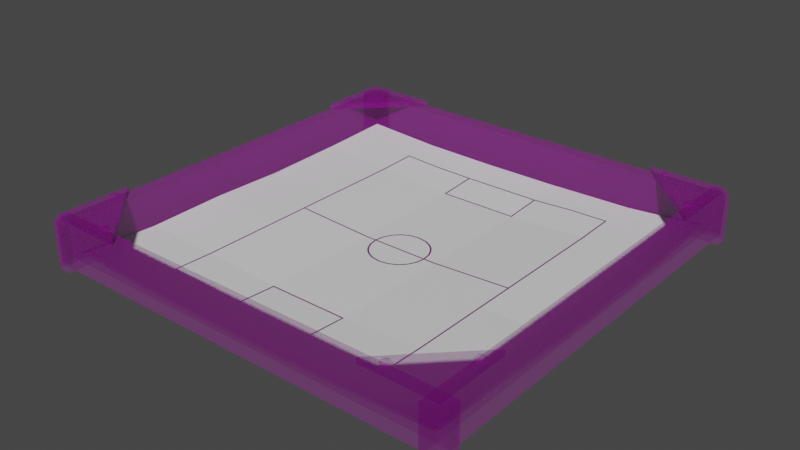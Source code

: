 # Source: Sandbox.blend  (saved by Blender 2.80.74; exported with 4.5.12 LTS)
import bpy
from mathutils import Matrix  # noqa: F401  (used for matrix-valued properties, if any)

bpy.ops.wm.read_factory_settings(use_empty=True)
scene = bpy.context.scene
scene.name = 'Scene'

# ---- collections
col_collection = bpy.data.collections.new('Collection'); scene.collection.children.link(col_collection)

# ---- images (referenced by path relative to the original .blend; pixels are not part of the script)
import os
ASSET_DIR = os.environ.get("B2B_ASSET_DIR", "")  # directory of the original .blend (textures are referenced by path, not embedded)
HERE = os.path.dirname(os.path.abspath(__file__))  # packed textures are extracted next to this script under _unpacked/

def load_image(name, relpath, width, height, colorspace="sRGB"):
    """Load a texture the original file referenced (path relative to the .blend, or extracted next to this script)."""
    p = next((c for c in (os.path.join(HERE, relpath), os.path.join(ASSET_DIR, relpath)) if relpath and os.path.exists(c)), "")
    if p:
        img = bpy.data.images.load(p, check_existing=True)
        img.name = name
    else:  # same state as the original file: an image datablock whose file is absent (Cycles renders it pink)
        img = bpy.data.images.new(name, width, height)
        img.source = "FILE"
        img.filepath = "//" + (relpath or name)
    img.colorspace_settings.name = colorspace
    return img
img_t_generic_colors_psd = load_image('T_Generic_colors.psd', 'T_Generic_colors.psd', 1024, 1024, 'sRGB')
img_map__15 = load_image('Map #15', 'T_Generic_colors.psd', 1024, 1024, 'sRGB')

# ---- materials (node trees are filled in below, after node groups)
mat_07___default = bpy.data.materials.new('07 - Default')
mat_07___default.use_transparent_shadow = False
mat_07___default.diffuse_color = (0.5882, 0.5882, 0.5882, 1.0)
mat_07___default.roughness = 0.8586
mat_07___default.specular_intensity = 0.0
mat_07___default.metallic = 1.0
mat_sand = bpy.data.materials.new('Sand')
mat_sand.use_transparent_shadow = False

# ---- node groups
ng_auto_smooth = bpy.data.node_groups.new('Auto Smooth', 'GeometryNodeTree')
_s = ng_auto_smooth.interface.new_socket(name='Geometry', in_out='OUTPUT', socket_type='NodeSocketGeometry')
_s = ng_auto_smooth.interface.new_socket(name='Geometry', in_out='INPUT', socket_type='NodeSocketGeometry')
_s = ng_auto_smooth.interface.new_socket(name='Angle', in_out='INPUT', socket_type='NodeSocketFloat')
_s.subtype = 'ANGLE'
_s.min_value = 0.0
_s.max_value = 3.142
ng_auto_smooth.is_modifier = True
_N = ng_auto_smooth.nodes; _L = ng_auto_smooth.links
n0 = _N.new('NodeGroupOutput'); n0.name = 'Group Output'; n0.location = (480, -100)
n1 = _N.new('NodeGroupInput'); n1.name = 'Group Input'; n1.location = (-420, -300)
n2 = _N.new('NodeGroupInput'); n2.name = 'Group Input.001'; n2.location = (-60, -100)
n3 = _N.new('GeometryNodeSetShadeSmooth'); n3.name = 'Set Shade Smooth'; n3.location = (120, -100)
n3.domain = 'EDGE'
n4 = _N.new('GeometryNodeSetShadeSmooth'); n4.name = 'Set Shade Smooth.001'; n4.location = (300, -100)
n5 = _N.new('GeometryNodeInputMeshEdgeAngle'); n5.name = 'Edge Angle'; n5.location = (-420, -220)
n6 = _N.new('GeometryNodeInputEdgeSmooth'); n6.name = 'Is Edge Smooth'; n6.location = (-60, -160)
n7 = _N.new('GeometryNodeInputShadeSmooth'); n7.name = 'Is Face Smooth'; n7.location = (-240, -340)
n8 = _N.new('FunctionNodeBooleanMath'); n8.name = 'Boolean Math'; n8.location = (-60, -220)
n9 = _N.new('FunctionNodeCompare'); n9.name = 'Compare'; n9.location = (-240, -180)
n9.operation = 'LESS_EQUAL'
_L.new(n5.outputs[0], n9.inputs[0])
_L.new(n4.outputs[0], n0.inputs[0])
_L.new(n1.outputs[1], n9.inputs[1])
_L.new(n9.outputs[0], n8.inputs[0])
_L.new(n7.outputs[0], n8.inputs[1])
_L.new(n2.outputs[0], n3.inputs[0])
_L.new(n6.outputs[0], n3.inputs[1])
_L.new(n3.outputs[0], n4.inputs[0])
_L.new(n8.outputs[0], n3.inputs[2])
n0.is_active_output = True

# ---- material node trees
mat_07___default.use_nodes = True; mat_07___default.node_tree.nodes.clear()
_N = mat_07___default.node_tree.nodes; _L = mat_07___default.node_tree.links
n0 = _N.new('ShaderNodeOutputMaterial'); n0.name = 'Material Output'; n0.location = (300, 300)
n1 = _N.new('ShaderNodeBsdfPrincipled'); n1.name = 'Principled BSDF'; n1.location = (10, 300)
n1.distribution = 'GGX'
n1.subsurface_method = 'BURLEY'
n1.inputs[1].default_value = 1.0
n1.inputs[2].default_value = 0.8586
n1.inputs[3].default_value = 1.45
n1.inputs[13].default_value = 0.0
n1.inputs[27].default_value = (0.0, 0.0, 0.0, 1.0)
n1.inputs[28].default_value = 1.0
n2 = _N.new('ShaderNodeNormalMap'); n2.name = 'Normal Map'; n2.location = (-300, -300)
n2.label = 'Normal/Map'
n2.inputs[0].default_value = 0.14
n3 = _N.new('ShaderNodeTexImage'); n3.name = 'Image Texture'; n3.location = (-300, 600)
n3.image = img_t_generic_colors_psd
n4 = _N.new('ShaderNodeTexImage'); n4.name = 'Image Texture.001'; n4.location = (-300, 0)
n4.image = img_map__15
_L.new(n1.outputs[0], n0.inputs[0])
_L.new(n2.outputs[0], n1.inputs[5])
_L.new(n4.outputs[0], n1.inputs[4])
_L.new(n3.outputs[0], n1.inputs[0])
n0.is_active_output = True
mat_sand.use_nodes = True; mat_sand.node_tree.nodes.clear()
_N = mat_sand.node_tree.nodes; _L = mat_sand.node_tree.links
n0 = _N.new('ShaderNodeOutputMaterial'); n0.name = 'Material Output'; n0.location = (300, 300)
n1 = _N.new('ShaderNodeBsdfPrincipled'); n1.name = 'Principled BSDF'; n1.location = (10, 300)
n1.distribution = 'GGX'
n1.subsurface_method = 'BURLEY'
n1.inputs[3].default_value = 1.45
n1.inputs[27].default_value = (0.0, 0.0, 0.0, 1.0)
n1.inputs[28].default_value = 1.0
_L.new(n1.outputs[0], n0.inputs[0])
n0.is_active_output = True

# ---- world
world_world = bpy.data.worlds.new('World'); scene.world = world_world
world_world.use_nodes = True; world_world.node_tree.nodes.clear()
_N = world_world.node_tree.nodes; _L = world_world.node_tree.links
n0 = _N.new('ShaderNodeOutputWorld'); n0.name = 'World Output'; n0.location = (300, 300)
n1 = _N.new('ShaderNodeBackground'); n1.name = 'Background'; n1.location = (10, 300)
n1.inputs[0].default_value = (0.05088, 0.05088, 0.05088, 1.0)
_L.new(n1.outputs[0], n0.inputs[0])
n0.is_active_output = True
world_world.color = (0.05088, 0.05088, 0.05088)
world_world.use_sun_shadow = False
world_world.sun_shadow_jitter_overblur = 0.0

# ---- meshes
me_box = bpy.data.meshes.new('Box')
me_box.from_pydata([(1.499, 1.654, 0.355), (1.499, -1.654, 0.355), (1.599, -1.654, 0.355), (1.599, 1.654, 0.355), (1.499, -1.654, -2.545e-06), (1.499, -1.654, 0.1775), (1.499, 1.654, 0.1775), (1.499, 1.654, -2.69e-06), (1.599, -1.654, -2.545e-06), (1.599, -1.654, 0.1775), (1.599, 1.654, -2.69e-06), (1.599, 1.654, 0.1775), (-1.654, -1.605, 0.355), (1.654, -1.605, 0.355), (1.654, -1.505, 0.355), (-1.654, -1.505, 0.355), (1.654, -1.605, -2.547e-06), (1.654, -1.605, 0.1775), (-1.654, -1.605, 0.1775), (-1.654, -1.605, -2.547e-06), (1.654, -1.505, -2.552e-06), (1.654, -1.505, 0.1775), (-1.654, -1.505, -2.552e-06), (-1.654, -1.505, 0.1775), (-1.601, 1.654, 0.355), (-1.601, -1.654, 0.355), (-1.501, -1.654, 0.355), (-1.501, 1.654, 0.355), (-1.601, -1.654, -2.545e-06), (-1.601, -1.654, 0.1775), (-1.601, 1.654, 0.1775), (-1.601, 1.654, -2.69e-06), (-1.501, -1.654, -2.545e-06), (-1.501, -1.654, 0.1775), (-1.501, 1.654, -2.69e-06), (-1.501, 1.654, 0.1775), (-1.654, 1.495, 0.355), (1.654, 1.495, 0.355), (1.654, 1.595, 0.355), (-1.654, 1.595, 0.355), (1.654, 1.495, -2.683e-06), (1.654, 1.495, 0.1775), (-1.654, 1.495, 0.1775), (-1.654, 1.495, -2.683e-06), (1.654, 1.595, -2.687e-06), (1.654, 1.595, 0.1775), (-1.654, 1.595, -2.687e-06), (-1.654, 1.595, 0.1775), (1.032, -1.603, 0.3511), (1.598, -1.036, 0.3511), (1.598, -1.603, 0.3511), (1.598, -1.603, 0.3939), (1.598, -1.036, 0.3939), (1.032, -1.603, 0.3939), (-1.6, -1.037, 0.3511), (-1.033, -1.604, 0.3511), (-1.6, -1.604, 0.3511), (-1.6, -1.604, 0.3939), (-1.033, -1.604, 0.3939), (-1.6, -1.037, 0.3939), (-1.033, 1.594, 0.3511), (-1.6, 1.027, 0.3511), (-1.6, 1.594, 0.3511), (-1.6, 1.594, 0.3939), (-1.6, 1.027, 0.3939), (-1.033, 1.594, 0.3939), (1.598, 1.027, 0.3511), (1.032, 1.594, 0.3511), (1.598, 1.594, 0.3511), (1.598, 1.594, 0.3939), (1.032, 1.594, 0.3939), (1.598, 1.027, 0.3939), (1.222, -1.519, 0.3932), (1.209, -1.527, 0.4094), (1.209, -1.553, 0.4094), (1.222, -1.56, 0.3932), (1.187, -1.499, 0.3932), (1.187, -1.514, 0.4094), (1.152, -1.519, 0.3932), (1.165, -1.527, 0.4094), (1.152, -1.56, 0.3932), (1.165, -1.553, 0.4094), (1.187, -1.581, 0.3932), (1.187, -1.565, 0.4094), (1.583, -1.177, 0.3932), (1.57, -1.184, 0.4094), (1.57, -1.21, 0.4094), (1.583, -1.217, 0.3932), (1.548, -1.156, 0.3932), (1.548, -1.171, 0.4094), (1.513, -1.177, 0.3932), (1.526, -1.184, 0.4094), (1.513, -1.217, 0.3932), (1.526, -1.21, 0.4094), (1.548, -1.238, 0.3932), (1.548, -1.223, 0.4094), (-1.162, -1.519, 0.3932), (-1.175, -1.527, 0.4094), (-1.175, -1.553, 0.4094), (-1.162, -1.56, 0.3932), (-1.197, -1.499, 0.3932), (-1.197, -1.514, 0.4094), (-1.233, -1.519, 0.3932), (-1.219, -1.527, 0.4094), (-1.233, -1.56, 0.3932), (-1.219, -1.553, 0.4094), (-1.197, -1.581, 0.3932), (-1.197, -1.565, 0.4094), (-1.503, -1.177, 0.3932), (-1.516, -1.184, 0.4094), (-1.516, -1.21, 0.4094), (-1.503, -1.217, 0.3932), (-1.538, -1.156, 0.3932), (-1.538, -1.171, 0.4094), (-1.573, -1.177, 0.3932), (-1.56, -1.184, 0.4094), (-1.573, -1.217, 0.3932), (-1.56, -1.21, 0.4094), (-1.538, -1.238, 0.3932), (-1.538, -1.223, 0.4094), (-1.162, 1.547, 0.3932), (-1.175, 1.54, 0.4094), (-1.175, 1.514, 0.4094), (-1.162, 1.507, 0.3932), (-1.197, 1.568, 0.3932), (-1.197, 1.553, 0.4094), (-1.233, 1.547, 0.3932), (-1.219, 1.54, 0.4094), (-1.233, 1.507, 0.3932), (-1.219, 1.514, 0.4094), (-1.197, 1.486, 0.3932), (-1.197, 1.501, 0.4094), (-1.503, 1.206, 0.3932), (-1.516, 1.198, 0.4094), (-1.516, 1.173, 0.4094), (-1.503, 1.165, 0.3932), (-1.538, 1.226, 0.3932), (-1.538, 1.211, 0.4094), (-1.573, 1.206, 0.3932), (-1.56, 1.198, 0.4094), (-1.573, 1.165, 0.3932), (-1.56, 1.173, 0.4094), (-1.538, 1.145, 0.3932), (-1.538, 1.16, 0.4094), (1.219, 1.547, 0.3932), (1.206, 1.54, 0.4094), (1.206, 1.514, 0.4094), (1.219, 1.507, 0.3932), (1.184, 1.568, 0.3932), (1.184, 1.553, 0.4094), (1.149, 1.547, 0.3932), (1.162, 1.54, 0.4094), (1.149, 1.507, 0.3932), (1.162, 1.514, 0.4094), (1.184, 1.486, 0.3932), (1.184, 1.501, 0.4094), (1.57, 1.206, 0.3932), (1.556, 1.198, 0.4094), (1.556, 1.173, 0.4094), (1.57, 1.165, 0.3932), (1.534, 1.226, 0.3932), (1.534, 1.211, 0.4094), (1.499, 1.206, 0.3932), (1.512, 1.198, 0.4094), (1.499, 1.165, 0.3932), (1.512, 1.173, 0.4094), (1.534, 1.145, 0.3932), (1.534, 1.16, 0.4094)], [], [(3, 0, 1), (1, 2, 3), (7, 4, 5), (5, 6, 7), (4, 8, 9), (9, 5, 4), (8, 10, 11), (11, 9, 8), (10, 7, 6), (6, 11, 10), (15, 12, 13), (13, 14, 15), (19, 16, 17), (17, 18, 19), (16, 20, 21), (21, 17, 16), (20, 22, 23), (23, 21, 20), (22, 19, 18), (18, 23, 22), (27, 24, 25), (25, 26, 27), (31, 28, 29), (29, 30, 31), (28, 32, 33), (33, 29, 28), (32, 34, 35), (35, 33, 32), (34, 31, 30), (30, 35, 34), (39, 36, 37), (37, 38, 39), (43, 40, 41), (41, 42, 43), (40, 44, 45), (45, 41, 40), (44, 46, 47), (47, 45, 44), (46, 43, 42), (42, 47, 46), (48, 49, 50), (51, 52, 53), (53, 48, 50), (50, 51, 53), (51, 50, 49), (49, 52, 51), (52, 49, 48), (48, 53, 52), (54, 55, 56), (57, 58, 59), (59, 54, 56), (56, 57, 59), (57, 56, 55), (55, 58, 57), (58, 55, 54), (54, 59, 58), (60, 61, 62), (63, 64, 65), (65, 60, 62), (62, 63, 65), (63, 62, 61), (61, 64, 63), (64, 61, 60), (60, 65, 64), (66, 67, 68), (69, 70, 71), (71, 66, 68), (68, 69, 71), (69, 68, 67), (67, 70, 69), (70, 67, 66), (66, 71, 70), (75, 72, 73), (73, 74, 75), (73, 72, 76), (76, 77, 73), (77, 76, 78), (78, 79, 77), (79, 78, 80), (80, 81, 79), (81, 80, 82), (82, 83, 81), (83, 82, 75), (75, 74, 83), (74, 73, 77), (77, 79, 81), (74, 77, 81), (74, 81, 83), (87, 84, 85), (85, 86, 87), (85, 84, 88), (88, 89, 85), (89, 88, 90), (90, 91, 89), (91, 90, 92), (92, 93, 91), (93, 92, 94), (94, 95, 93), (95, 94, 87), (87, 86, 95), (86, 85, 89), (89, 91, 93), (86, 89, 93), (86, 93, 95), (99, 96, 97), (97, 98, 99), (97, 96, 100), (100, 101, 97), (101, 100, 102), (102, 103, 101), (103, 102, 104), (104, 105, 103), (105, 104, 106), (106, 107, 105), (107, 106, 99), (99, 98, 107), (98, 97, 101), (101, 103, 105), (98, 101, 105), (98, 105, 107), (111, 108, 109), (109, 110, 111), (109, 108, 112), (112, 113, 109), (113, 112, 114), (114, 115, 113), (115, 114, 116), (116, 117, 115), (117, 116, 118), (118, 119, 117), (119, 118, 111), (111, 110, 119), (110, 109, 113), (113, 115, 117), (110, 113, 117), (110, 117, 119), (123, 120, 121), (121, 122, 123), (121, 120, 124), (124, 125, 121), (125, 124, 126), (126, 127, 125), (127, 126, 128), (128, 129, 127), (129, 128, 130), (130, 131, 129), (131, 130, 123), (123, 122, 131), (122, 121, 125), (125, 127, 129), (122, 125, 129), (122, 129, 131), (135, 132, 133), (133, 134, 135), (133, 132, 136), (136, 137, 133), (137, 136, 138), (138, 139, 137), (139, 138, 140), (140, 141, 139), (141, 140, 142), (142, 143, 141), (143, 142, 135), (135, 134, 143), (134, 133, 137), (137, 139, 141), (134, 137, 141), (134, 141, 143), (147, 144, 145), (145, 146, 147), (145, 144, 148), (148, 149, 145), (149, 148, 150), (150, 151, 149), (151, 150, 152), (152, 153, 151), (153, 152, 154), (154, 155, 153), (155, 154, 147), (147, 146, 155), (146, 145, 149), (149, 151, 153), (146, 149, 153), (146, 153, 155), (159, 156, 157), (157, 158, 159), (157, 156, 160), (160, 161, 157), (161, 160, 162), (162, 163, 161), (163, 162, 164), (164, 165, 163), (165, 164, 166), (166, 167, 165), (167, 166, 159), (159, 158, 167), (158, 157, 161), (161, 163, 165), (158, 161, 165), (158, 165, 167), (5, 1, 0), (0, 6, 5), (9, 2, 1), (1, 5, 9), (11, 3, 2), (2, 9, 11), (6, 0, 3), (3, 11, 6), (17, 13, 12), (12, 18, 17), (21, 14, 13), (13, 17, 21), (23, 15, 14), (14, 21, 23), (18, 12, 15), (15, 23, 18), (29, 25, 24), (24, 30, 29), (33, 26, 25), (25, 29, 33), (35, 27, 26), (26, 33, 35), (30, 24, 27), (27, 35, 30), (41, 37, 36), (36, 42, 41), (45, 38, 37), (37, 41, 45), (47, 39, 38), (38, 45, 47), (42, 36, 39), (39, 47, 42)])
me_box.polygons.foreach_set('use_smooth', [True] * 232)
_k = set([(0, 1), (0, 3), (0, 6), (1, 2), (1, 5), (2, 3), (2, 9), (3, 11), (4, 5), (6, 7), (8, 9), (10, 11), (12, 13), (12, 15), (12, 18), (13, 14), (13, 17), (14, 15), (14, 21), (15, 23), (16, 17), (18, 19), (20, 21), (22, 23), (24, 25), (24, 27), (24, 30), (25, 26), (25, 29), (26, 27), (26, 33), (27, 35), (28, 29), (30, 31), (32, 33), (34, 35), (36, 37), (36, 39), (36, 42), (37, 38), (37, 41), (38, 39), (38, 45), (39, 47), (40, 41), (42, 43), (44, 45), (46, 47), (48, 49), (48, 50), (48, 53), (49, 50), (49, 52), (50, 51), (51, 52), (51, 53), (52, 53), (54, 55), (54, 56), (54, 59), (55, 56), (55, 58), (56, 57), (57, 58), (57, 59), (58, 59), (60, 61), (60, 62), (60, 65), (61, 62), (61, 64), (62, 63), (63, 64), (63, 65), (64, 65), (66, 67), (66, 68), (66, 71), (67, 68), (67, 70), (68, 69), (69, 70), (69, 71), (70, 71), (72, 73), (73, 74), (73, 76), (73, 77), (74, 75), (74, 83), (75, 83), (76, 77), (77, 78), (77, 79), (78, 79), (79, 80), (79, 81), (80, 81), (81, 82), (81, 83), (82, 83), (84, 85), (85, 86), (85, 88), (85, 89), (86, 87), (86, 95), (87, 95), (88, 89), (89, 90), (89, 91), (90, 91), (91, 92), (91, 93), (92, 93), (93, 94), (93, 95), (94, 95), (96, 97), (97, 98), (97, 100), (97, 101), (98, 99), (98, 107), (99, 107), (100, 101), (101, 102), (101, 103), (102, 103), (103, 104), (103, 105), (104, 105), (105, 106), (105, 107), (106, 107), (108, 109), (109, 110), (109, 112), (109, 113), (110, 111), (110, 119), (111, 119), (112, 113), (113, 114), (113, 115), (114, 115), (115, 116), (115, 117), (116, 117), (117, 118), (117, 119), (118, 119), (120, 121), (121, 122), (121, 124), (121, 125), (122, 123), (122, 131), (123, 131), (124, 125), (125, 126), (125, 127), (126, 127), (127, 128), (127, 129), (128, 129), (129, 130), (129, 131), (130, 131), (132, 133), (133, 134), (133, 136), (133, 137), (134, 135), (134, 143), (135, 143), (136, 137), (137, 138), (137, 139), (138, 139), (139, 140), (139, 141), (140, 141), (141, 142), (141, 143), (142, 143), (144, 145), (145, 146), (145, 148), (145, 149), (146, 147), (146, 155), (147, 155), (148, 149), (149, 150), (149, 151), (150, 151), (151, 152), (151, 153), (152, 153), (153, 154), (153, 155), (154, 155), (156, 157), (157, 158), (157, 160), (157, 161), (158, 159), (158, 167), (159, 167), (160, 161), (161, 162), (161, 163), (162, 163), (163, 164), (163, 165), (164, 165), (165, 166), (165, 167), (166, 167)])
me_box.attributes.new('sharp_edge', 'BOOLEAN', 'EDGE').data.foreach_set('value', [ (min(e.vertices), max(e.vertices)) in _k for e in me_box.edges])
_uv = me_box.uv_layers.new(name='UVChannel_1')
_uv.uv.foreach_set('vector', [0.2031, 0.5275, 0.2043, 0.5275, 0.2043, 0.5692, 0.2043, 0.5692, 0.2031, 0.5692, 0.2031, 0.5275, 0.9542, 0.8156, 0.9542, 0.8557, 0.9521, 0.8557, 0.9521, 0.8557, 0.9521, 0.8156, 0.9542, 0.8156, 0.9542, 0.8557, 0.9542, 0.8569, 0.9521, 0.8569, 0.9521, 0.8569, 0.9521, 0.8557, 0.9542, 0.8557, 0.9542, 0.7742, 0.9542, 0.8144, 0.9521, 0.8144, 0.9521, 0.8144, 0.9521, 0.7742, 0.9542, 0.7742, 0.9542, 0.8144, 0.9542, 0.8156, 0.9521, 0.8156, 0.9521, 0.8156, 0.9521, 0.8144, 0.9542, 0.8144, 0.1963, 0.5426, 0.1963, 0.5438, 0.1546, 0.5438, 0.1546, 0.5438, 0.1546, 0.5426, 0.1963, 0.5426, 0.9552, 0.8557, 0.9552, 0.8156, 0.9574, 0.8156, 0.9574, 0.8156, 0.9574, 0.8557, 0.9552, 0.8557, 0.9552, 0.8156, 0.9552, 0.8144, 0.9574, 0.8144, 0.9574, 0.8144, 0.9574, 0.8156, 0.9552, 0.8156, 0.9552, 0.8144, 0.9552, 0.7742, 0.9574, 0.7742, 0.9574, 0.7742, 0.9574, 0.8144, 0.9552, 0.8144, 0.9552, 0.8569, 0.9552, 0.8557, 0.9574, 0.8557, 0.9574, 0.8557, 0.9574, 0.8569, 0.9552, 0.8569, 0.1482, 0.5273, 0.1494, 0.5273, 0.1494, 0.569, 0.1494, 0.569, 0.1482, 0.569, 0.1482, 0.5273, 0.9397, 0.8558, 0.9397, 0.8157, 0.9419, 0.8157, 0.9419, 0.8157, 0.9419, 0.8558, 0.9397, 0.8558, 0.9397, 0.8157, 0.9397, 0.8145, 0.9419, 0.8145, 0.9419, 0.8145, 0.9419, 0.8157, 0.9397, 0.8157, 0.9397, 0.8145, 0.9397, 0.7743, 0.9419, 0.7743, 0.9419, 0.7743, 0.9419, 0.8145, 0.9397, 0.8145, 0.9397, 0.7743, 0.9397, 0.7731, 0.9419, 0.7731, 0.9419, 0.7731, 0.9419, 0.7743, 0.9397, 0.7743, 0.197, 0.5522, 0.197, 0.5534, 0.1553, 0.5534, 0.1553, 0.5534, 0.1553, 0.5522, 0.197, 0.5522, 0.9365, 0.8546, 0.9365, 0.8145, 0.9387, 0.8145, 0.9387, 0.8145, 0.9387, 0.8546, 0.9365, 0.8546, 0.9365, 0.8145, 0.9365, 0.8132, 0.9387, 0.8132, 0.9387, 0.8132, 0.9387, 0.8145, 0.9365, 0.8145, 0.9365, 0.8132, 0.9365, 0.7731, 0.9387, 0.7731, 0.9387, 0.7731, 0.9387, 0.8132, 0.9365, 0.8132, 0.9365, 0.8558, 0.9365, 0.8546, 0.9387, 0.8546, 0.9387, 0.8546, 0.9387, 0.8558, 0.9365, 0.8558, 0.9709, 0.7794, 0.9787, 0.7717, 0.9787, 0.7794, 0.9164, 0.849, 0.9164, 0.8412, 0.9242, 0.849, 0.9022, 0.8581, 0.9016, 0.8581, 0.9016, 0.8504, 0.9016, 0.8504, 0.9022, 0.8504, 0.9022, 0.8581, 0.9022, 0.8504, 0.9016, 0.8504, 0.9016, 0.8426, 0.9016, 0.8426, 0.9022, 0.8426, 0.9022, 0.8504, 0.9022, 0.8426, 0.9016, 0.8426, 0.9016, 0.8316, 0.9016, 0.8316, 0.9022, 0.8316, 0.9022, 0.8426, 0.9619, 0.8429, 0.9696, 0.8506, 0.9619, 0.8506, 0.9787, 0.7885, 0.9709, 0.7885, 0.9787, 0.7807, 0.98, 0.7885, 0.9805, 0.7885, 0.9805, 0.7962, 0.9805, 0.7962, 0.98, 0.7962, 0.98, 0.7885, 0.98, 0.7698, 0.9805, 0.7698, 0.9805, 0.7775, 0.9805, 0.7775, 0.98, 0.7775, 0.98, 0.7698, 0.98, 0.7775, 0.9805, 0.7775, 0.9805, 0.7885, 0.9805, 0.7885, 0.98, 0.7885, 0.98, 0.7775, 0.9787, 0.8429, 0.9709, 0.8506, 0.9709, 0.8429, 0.9672, 0.7722, 0.9672, 0.78, 0.9594, 0.7722, 0.909, 0.7836, 0.9096, 0.7836, 0.9096, 0.7913, 0.9096, 0.7913, 0.909, 0.7913, 0.909, 0.7836, 0.909, 0.7648, 0.9096, 0.7648, 0.9096, 0.7726, 0.9096, 0.7726, 0.909, 0.7726, 0.909, 0.7648, 0.909, 0.7726, 0.9096, 0.7726, 0.9096, 0.7836, 0.9096, 0.7836, 0.909, 0.7836, 0.909, 0.7726, 0.9242, 0.858, 0.9164, 0.8503, 0.9242, 0.8503, 0.9109, 0.7648, 0.9187, 0.7648, 0.9109, 0.7726, 0.9805, 0.8529, 0.98, 0.8529, 0.98, 0.8452, 0.98, 0.8452, 0.9805, 0.8452, 0.9805, 0.8529, 0.9805, 0.8452, 0.98, 0.8452, 0.98, 0.8374, 0.98, 0.8374, 0.9805, 0.8374, 0.9805, 0.8452, 0.9805, 0.8374, 0.98, 0.8374, 0.98, 0.8264, 0.98, 0.8264, 0.9805, 0.8264, 0.9805, 0.8374, 0.1741, 0.5911, 0.1741, 0.5902, 0.1745, 0.5904, 0.1745, 0.5904, 0.1745, 0.5909, 0.1741, 0.5911, 0.1745, 0.5904, 0.1741, 0.5902, 0.1749, 0.5898, 0.1749, 0.5898, 0.1749, 0.5902, 0.1745, 0.5904, 0.1749, 0.5902, 0.1749, 0.5898, 0.1757, 0.5902, 0.1757, 0.5902, 0.1753, 0.5904, 0.1749, 0.5902, 0.1753, 0.5904, 0.1757, 0.5902, 0.1757, 0.5911, 0.1757, 0.5911, 0.1753, 0.5909, 0.1753, 0.5904, 0.1753, 0.5909, 0.1757, 0.5911, 0.1749, 0.5916, 0.1749, 0.5916, 0.1749, 0.5912, 0.1753, 0.5909, 0.1749, 0.5912, 0.1749, 0.5916, 0.1741, 0.5911, 0.1741, 0.5911, 0.1745, 0.5909, 0.1749, 0.5912, 0.1745, 0.5909, 0.1745, 0.5904, 0.1749, 0.5902, 0.1749, 0.5902, 0.1753, 0.5904, 0.1753, 0.5909, 0.1745, 0.5909, 0.1749, 0.5902, 0.1753, 0.5909, 0.1745, 0.5909, 0.1753, 0.5909, 0.1749, 0.5912, 0.1753, 0.5969, 0.1753, 0.596, 0.1757, 0.5962, 0.1757, 0.5962, 0.1757, 0.5967, 0.1753, 0.5969, 0.1757, 0.5962, 0.1753, 0.596, 0.1761, 0.5956, 0.1761, 0.5956, 0.1761, 0.596, 0.1757, 0.5962, 0.1761, 0.596, 0.1761, 0.5956, 0.1769, 0.596, 0.1769, 0.596, 0.1765, 0.5962, 0.1761, 0.596, 0.1765, 0.5962, 0.1769, 0.596, 0.1769, 0.5969, 0.1769, 0.5969, 0.1765, 0.5967, 0.1765, 0.5962, 0.1765, 0.5967, 0.1769, 0.5969, 0.1761, 0.5974, 0.1761, 0.5974, 0.1761, 0.597, 0.1765, 0.5967, 0.1761, 0.597, 0.1761, 0.5974, 0.1753, 0.5969, 0.1753, 0.5969, 0.1757, 0.5967, 0.1761, 0.597, 0.1757, 0.5967, 0.1757, 0.5962, 0.1761, 0.596, 0.1761, 0.596, 0.1765, 0.5962, 0.1765, 0.5967, 0.1757, 0.5967, 0.1761, 0.596, 0.1765, 0.5967, 0.1757, 0.5967, 0.1765, 0.5967, 0.1761, 0.597, 0.1719, 0.5883, 0.1719, 0.5874, 0.1723, 0.5876, 0.1723, 0.5876, 0.1723, 0.5881, 0.1719, 0.5883, 0.1723, 0.5876, 0.1719, 0.5874, 0.1727, 0.5869, 0.1727, 0.5869, 0.1727, 0.5874, 0.1723, 0.5876, 0.1727, 0.5874, 0.1727, 0.5869, 0.1735, 0.5874, 0.1735, 0.5874, 0.1731, 0.5876, 0.1727, 0.5874, 0.1731, 0.5876, 0.1735, 0.5874, 0.1735, 0.5883, 0.1735, 0.5883, 0.1731, 0.5881, 0.1731, 0.5876, 0.1731, 0.5881, 0.1735, 0.5883, 0.1727, 0.5888, 0.1727, 0.5888, 0.1727, 0.5883, 0.1731, 0.5881, 0.1727, 0.5883, 0.1727, 0.5888, 0.1719, 0.5883, 0.1719, 0.5883, 0.1723, 0.5881, 0.1727, 0.5883, 0.1723, 0.5881, 0.1723, 0.5876, 0.1727, 0.5874, 0.1727, 0.5874, 0.1731, 0.5876, 0.1731, 0.5881, 0.1723, 0.5881, 0.1727, 0.5874, 0.1731, 0.5881, 0.1723, 0.5881, 0.1731, 0.5881, 0.1727, 0.5883, 0.1712, 0.5931, 0.1712, 0.5922, 0.1716, 0.5924, 0.1716, 0.5924, 0.1716, 0.5929, 0.1712, 0.5931, 0.1716, 0.5924, 0.1712, 0.5922, 0.172, 0.5918, 0.172, 0.5918, 0.172, 0.5922, 0.1716, 0.5924, 0.172, 0.5922, 0.172, 0.5918, 0.1728, 0.5922, 0.1728, 0.5922, 0.1724, 0.5924, 0.172, 0.5922, 0.1724, 0.5924, 0.1728, 0.5922, 0.1728, 0.5931, 0.1728, 0.5931, 0.1724, 0.5929, 0.1724, 0.5924, 0.1724, 0.5929, 0.1728, 0.5931, 0.172, 0.5936, 0.172, 0.5936, 0.172, 0.5932, 0.1724, 0.5929, 0.172, 0.5932, 0.172, 0.5936, 0.1712, 0.5931, 0.1712, 0.5931, 0.1716, 0.5929, 0.172, 0.5932, 0.1716, 0.5929, 0.1716, 0.5924, 0.172, 0.5922, 0.172, 0.5922, 0.1724, 0.5924, 0.1724, 0.5929, 0.1716, 0.5929, 0.172, 0.5922, 0.1724, 0.5929, 0.1716, 0.5929, 0.1724, 0.5929, 0.172, 0.5932, 0.168, 0.5931, 0.168, 0.5922, 0.1683, 0.5924, 0.1683, 0.5924, 0.1683, 0.5929, 0.168, 0.5931, 0.1683, 0.5924, 0.168, 0.5922, 0.1688, 0.5918, 0.1688, 0.5918, 0.1688, 0.5922, 0.1683, 0.5924, 0.1688, 0.5922, 0.1688, 0.5918, 0.1696, 0.5922, 0.1696, 0.5922, 0.1692, 0.5924, 0.1688, 0.5922, 0.1692, 0.5924, 0.1696, 0.5922, 0.1696, 0.5931, 0.1696, 0.5931, 0.1692, 0.5929, 0.1692, 0.5924, 0.1692, 0.5929, 0.1696, 0.5931, 0.1688, 0.5936, 0.1688, 0.5936, 0.1688, 0.5932, 0.1692, 0.5929, 0.1688, 0.5932, 0.1688, 0.5936, 0.168, 0.5931, 0.168, 0.5931, 0.1683, 0.5929, 0.1688, 0.5932, 0.1683, 0.5929, 0.1683, 0.5924, 0.1688, 0.5922, 0.1688, 0.5922, 0.1692, 0.5924, 0.1692, 0.5929, 0.1683, 0.5929, 0.1688, 0.5922, 0.1692, 0.5929, 0.1683, 0.5929, 0.1692, 0.5929, 0.1688, 0.5932, 0.1699, 0.5903, 0.1699, 0.5894, 0.1702, 0.5896, 0.1702, 0.5896, 0.1702, 0.5901, 0.1699, 0.5903, 0.1702, 0.5896, 0.1699, 0.5894, 0.1707, 0.5889, 0.1707, 0.5889, 0.1707, 0.5894, 0.1702, 0.5896, 0.1707, 0.5894, 0.1707, 0.5889, 0.1715, 0.5894, 0.1715, 0.5894, 0.1711, 0.5896, 0.1707, 0.5894, 0.1711, 0.5896, 0.1715, 0.5894, 0.1715, 0.5903, 0.1715, 0.5903, 0.1711, 0.5901, 0.1711, 0.5896, 0.1711, 0.5901, 0.1715, 0.5903, 0.1707, 0.5908, 0.1707, 0.5908, 0.1707, 0.5904, 0.1711, 0.5901, 0.1707, 0.5904, 0.1707, 0.5908, 0.1699, 0.5903, 0.1699, 0.5903, 0.1702, 0.5901, 0.1707, 0.5904, 0.1702, 0.5901, 0.1702, 0.5896, 0.1707, 0.5894, 0.1707, 0.5894, 0.1711, 0.5896, 0.1711, 0.5901, 0.1702, 0.5901, 0.1707, 0.5894, 0.1711, 0.5901, 0.1702, 0.5901, 0.1711, 0.5901, 0.1707, 0.5904, 0.174, 0.5943, 0.174, 0.5933, 0.1743, 0.5936, 0.1743, 0.5936, 0.1743, 0.594, 0.174, 0.5943, 0.1743, 0.5936, 0.174, 0.5933, 0.1748, 0.5929, 0.1748, 0.5929, 0.1748, 0.5933, 0.1743, 0.5936, 0.1748, 0.5933, 0.1748, 0.5929, 0.1755, 0.5933, 0.1755, 0.5933, 0.1752, 0.5936, 0.1748, 0.5933, 0.1752, 0.5936, 0.1755, 0.5933, 0.1755, 0.5943, 0.1755, 0.5943, 0.1752, 0.594, 0.1752, 0.5936, 0.1752, 0.594, 0.1755, 0.5943, 0.1748, 0.5947, 0.1748, 0.5947, 0.1748, 0.5943, 0.1752, 0.594, 0.1748, 0.5943, 0.1748, 0.5947, 0.174, 0.5943, 0.174, 0.5943, 0.1743, 0.594, 0.1748, 0.5943, 0.1743, 0.594, 0.1743, 0.5936, 0.1748, 0.5933, 0.1748, 0.5933, 0.1752, 0.5936, 0.1752, 0.594, 0.1743, 0.594, 0.1748, 0.5933, 0.1752, 0.594, 0.1743, 0.594, 0.1752, 0.594, 0.1748, 0.5943, 0.1773, 0.5911, 0.1773, 0.5902, 0.1777, 0.5904, 0.1777, 0.5904, 0.1777, 0.5909, 0.1773, 0.5911, 0.1777, 0.5904, 0.1773, 0.5902, 0.1781, 0.5898, 0.1781, 0.5898, 0.1781, 0.5902, 0.1777, 0.5904, 0.1781, 0.5902, 0.1781, 0.5898, 0.1789, 0.5902, 0.1789, 0.5902, 0.1785, 0.5904, 0.1781, 0.5902, 0.1785, 0.5904, 0.1789, 0.5902, 0.1789, 0.5911, 0.1789, 0.5911, 0.1785, 0.5909, 0.1785, 0.5904, 0.1785, 0.5909, 0.1789, 0.5911, 0.1781, 0.5916, 0.1781, 0.5916, 0.1781, 0.5912, 0.1785, 0.5909, 0.1781, 0.5912, 0.1781, 0.5916, 0.1773, 0.5911, 0.1773, 0.5911, 0.1777, 0.5909, 0.1781, 0.5912, 0.1777, 0.5909, 0.1777, 0.5904, 0.1781, 0.5902, 0.1781, 0.5902, 0.1785, 0.5904, 0.1785, 0.5909, 0.1777, 0.5909, 0.1781, 0.5902, 0.1785, 0.5909, 0.1777, 0.5909, 0.1785, 0.5909, 0.1781, 0.5912, 0.2066, 0.5692, 0.2043, 0.5692, 0.2043, 0.5275, 0.2043, 0.5275, 0.2066, 0.5275, 0.2066, 0.5692, 0.2031, 0.5714, 0.2031, 0.5692, 0.2043, 0.5692, 0.2043, 0.5692, 0.2043, 0.5714, 0.2031, 0.5714, 0.2008, 0.5275, 0.2031, 0.5275, 0.2031, 0.5692, 0.2031, 0.5692, 0.2008, 0.5692, 0.2008, 0.5275, 0.2043, 0.5253, 0.2043, 0.5275, 0.2031, 0.5275, 0.2031, 0.5275, 0.2031, 0.5253, 0.2043, 0.5253, 0.1546, 0.546, 0.1546, 0.5438, 0.1963, 0.5438, 0.1963, 0.5438, 0.1963, 0.546, 0.1546, 0.546, 0.1523, 0.5426, 0.1546, 0.5426, 0.1546, 0.5438, 0.1546, 0.5438, 0.1523, 0.5438, 0.1523, 0.5426, 0.1963, 0.5403, 0.1963, 0.5426, 0.1546, 0.5426, 0.1546, 0.5426, 0.1546, 0.5403, 0.1963, 0.5403, 0.1985, 0.5438, 0.1963, 0.5438, 0.1963, 0.5426, 0.1963, 0.5426, 0.1985, 0.5426, 0.1985, 0.5438, 0.1517, 0.569, 0.1494, 0.569, 0.1494, 0.5273, 0.1494, 0.5273, 0.1517, 0.5273, 0.1517, 0.569, 0.1482, 0.5713, 0.1482, 0.569, 0.1494, 0.569, 0.1494, 0.569, 0.1494, 0.5713, 0.1482, 0.5713, 0.1459, 0.5273, 0.1482, 0.5273, 0.1482, 0.569, 0.1482, 0.569, 0.1459, 0.569, 0.1459, 0.5273, 0.1494, 0.5251, 0.1494, 0.5273, 0.1482, 0.5273, 0.1482, 0.5273, 0.1482, 0.5251, 0.1494, 0.5251, 0.1553, 0.5557, 0.1553, 0.5534, 0.197, 0.5534, 0.197, 0.5534, 0.197, 0.5557, 0.1553, 0.5557, 0.153, 0.5522, 0.1553, 0.5522, 0.1553, 0.5534, 0.1553, 0.5534, 0.153, 0.5534, 0.153, 0.5522, 0.197, 0.5499, 0.197, 0.5522, 0.1553, 0.5522, 0.1553, 0.5522, 0.1553, 0.5499, 0.197, 0.5499, 0.1992, 0.5534, 0.197, 0.5534, 0.197, 0.5522, 0.197, 0.5522, 0.1992, 0.5522, 0.1992, 0.5534])
_uv.active_render = True
_uv = me_box.uv_layers.new(name='UVChannel_2')
_uv.uv.foreach_set('vector', [0.1846, 0.4852, 0.199, 0.4852, 0.199, 0.963, 0.199, 0.963, 0.1846, 0.963, 0.1846, 0.4852, 0.9534, 0.498, 0.9534, 0.9758, 0.9277, 0.9758, 0.9277, 0.9758, 0.9277, 0.498, 0.9534, 0.498, 0.9534, 0.9758, 0.9534, 0.9903, 0.9277, 0.9903, 0.9277, 0.9903, 0.9277, 0.9758, 0.9534, 0.9758, 0.9534, 0.00578, 0.9534, 0.4836, 0.9277, 0.4836, 0.9277, 0.4836, 0.9277, 0.00578, 0.9534, 0.00578, 0.9534, 0.4836, 0.9534, 0.498, 0.9277, 0.498, 0.9277, 0.498, 0.9277, 0.4836, 0.9534, 0.4836, 0.8877, 0.03142, 0.8877, 0.04586, 0.41, 0.04586, 0.41, 0.04586, 0.41, 0.03142, 0.8877, 0.03142, 0.9653, 0.9756, 0.9653, 0.4979, 0.991, 0.4979, 0.991, 0.4979, 0.991, 0.9756, 0.9653, 0.9756, 0.9653, 0.4979, 0.9653, 0.4835, 0.991, 0.4835, 0.991, 0.4835, 0.991, 0.4979, 0.9653, 0.4979, 0.9653, 0.4835, 0.9653, 0.00578, 0.991, 0.00578, 0.991, 0.00578, 0.991, 0.4835, 0.9653, 0.4835, 0.9653, 0.99, 0.9653, 0.9756, 0.991, 0.9756, 0.991, 0.9756, 0.991, 0.99, 0.9653, 0.99, 0.1066, 0.03142, 0.121, 0.03142, 0.121, 0.5092, 0.121, 0.5092, 0.1066, 0.5092, 0.1066, 0.03142, 0.04335, 0.9903, 0.04335, 0.5125, 0.06899, 0.5125, 0.06899, 0.5125, 0.06899, 0.9903, 0.04335, 0.9903, 0.04335, 0.5125, 0.04335, 0.498, 0.06899, 0.498, 0.06899, 0.498, 0.06899, 0.5125, 0.04335, 0.5125, 0.04335, 0.498, 0.04335, 0.02022, 0.06899, 0.02022, 0.06899, 0.02022, 0.06899, 0.498, 0.04335, 0.498, 0.04335, 0.02022, 0.04335, 0.00578, 0.06899, 0.00578, 0.06899, 0.00578, 0.06899, 0.02022, 0.04335, 0.02022, 0.8877, 0.9505, 0.8877, 0.9649, 0.41, 0.9649, 0.41, 0.9649, 0.41, 0.9505, 0.8877, 0.9505, 0.00578, 0.9756, 0.00578, 0.4979, 0.03141, 0.4979, 0.03141, 0.4979, 0.03141, 0.9756, 0.00578, 0.9756, 0.00578, 0.4979, 0.00578, 0.4835, 0.03141, 0.4835, 0.03141, 0.4835, 0.03141, 0.4979, 0.00578, 0.4979, 0.00578, 0.4835, 0.00578, 0.00578, 0.03141, 0.00578, 0.03141, 0.00578, 0.03141, 0.4835, 0.00578, 0.4835, 0.00578, 0.99, 0.00578, 0.9756, 0.03141, 0.9756, 0.03141, 0.9756, 0.03141, 0.99, 0.00578, 0.99, 0.8121, 0.1599, 0.894, 0.07803, 0.894, 0.1599, 0.237, 0.894, 0.237, 0.8121, 0.3188, 0.894, 0.08712, 0.9904, 0.08093, 0.9904, 0.08093, 0.9085, 0.08093, 0.9085, 0.08712, 0.9085, 0.08712, 0.9904, 0.08712, 0.9085, 0.08093, 0.9085, 0.08093, 0.8267, 0.08093, 0.8267, 0.08712, 0.8267, 0.08712, 0.9085, 0.08712, 0.8267, 0.08093, 0.8267, 0.08093, 0.711, 0.08093, 0.711, 0.08712, 0.711, 0.08712, 0.8267, 0.7168, 0.8295, 0.7986, 0.9113, 0.7168, 0.9113, 0.894, 0.2552, 0.8121, 0.2552, 0.894, 0.1734, 0.9075, 0.2553, 0.9137, 0.2553, 0.9137, 0.3372, 0.9137, 0.3372, 0.9075, 0.3372, 0.9075, 0.2553, 0.9075, 0.0578, 0.9137, 0.0578, 0.9137, 0.1396, 0.9137, 0.1396, 0.9075, 0.1396, 0.9075, 0.0578, 0.9075, 0.1396, 0.9137, 0.1396, 0.9137, 0.2553, 0.9137, 0.2553, 0.9075, 0.2553, 0.9075, 0.1396, 0.894, 0.8295, 0.8121, 0.9113, 0.8121, 0.8295, 0.7726, 0.08382, 0.7726, 0.1656, 0.6908, 0.08382, 0.159, 0.2033, 0.1652, 0.2033, 0.1652, 0.2852, 0.1652, 0.2852, 0.159, 0.2852, 0.159, 0.2033, 0.159, 0.00578, 0.1652, 0.00578, 0.1652, 0.08761, 0.1652, 0.08761, 0.159, 0.08761, 0.159, 0.00578, 0.159, 0.08761, 0.1652, 0.08761, 0.1652, 0.2033, 0.1652, 0.2033, 0.159, 0.2033, 0.159, 0.08761, 0.3188, 0.9893, 0.237, 0.9075, 0.3188, 0.9075, 0.1792, 0.00578, 0.261, 0.00578, 0.1792, 0.08761, 0.9137, 0.9354, 0.9075, 0.9354, 0.9075, 0.8536, 0.9075, 0.8536, 0.9137, 0.8536, 0.9137, 0.9354, 0.9137, 0.8536, 0.9075, 0.8536, 0.9075, 0.7718, 0.9075, 0.7718, 0.9137, 0.7718, 0.9137, 0.8536, 0.9137, 0.7718, 0.9075, 0.7718, 0.9075, 0.6561, 0.9075, 0.6561, 0.9137, 0.6561, 0.9137, 0.7718, 0.8324, 0.09362, 0.8324, 0.08708, 0.835, 0.08861, 0.835, 0.08861, 0.835, 0.09209, 0.8324, 0.09362, 0.835, 0.08861, 0.8324, 0.08708, 0.838, 0.08382, 0.838, 0.08382, 0.838, 0.08687, 0.835, 0.08861, 0.838, 0.08687, 0.838, 0.08382, 0.8437, 0.08708, 0.8437, 0.08708, 0.841, 0.08861, 0.838, 0.08687, 0.841, 0.08861, 0.8437, 0.08708, 0.8437, 0.09362, 0.8437, 0.09362, 0.841, 0.09209, 0.841, 0.08861, 0.841, 0.09209, 0.8437, 0.09362, 0.838, 0.09689, 0.838, 0.09689, 0.838, 0.09383, 0.841, 0.09209, 0.838, 0.09383, 0.838, 0.09689, 0.8324, 0.09362, 0.8324, 0.09362, 0.835, 0.09209, 0.838, 0.09383, 0.835, 0.09209, 0.835, 0.08861, 0.838, 0.08687, 0.838, 0.08687, 0.841, 0.08861, 0.841, 0.09209, 0.835, 0.09209, 0.838, 0.08687, 0.841, 0.09209, 0.835, 0.09209, 0.841, 0.09209, 0.838, 0.09383, 0.8844, 0.9086, 0.8844, 0.9021, 0.887, 0.9036, 0.887, 0.9036, 0.887, 0.9071, 0.8844, 0.9086, 0.887, 0.9036, 0.8844, 0.9021, 0.8901, 0.8988, 0.8901, 0.8988, 0.8901, 0.9019, 0.887, 0.9036, 0.8901, 0.9019, 0.8901, 0.8988, 0.8957, 0.9021, 0.8957, 0.9021, 0.8931, 0.9036, 0.8901, 0.9019, 0.8931, 0.9036, 0.8957, 0.9021, 0.8957, 0.9087, 0.8957, 0.9087, 0.8931, 0.9071, 0.8931, 0.9036, 0.8931, 0.9071, 0.8957, 0.9087, 0.8901, 0.9119, 0.8901, 0.9119, 0.8901, 0.9089, 0.8931, 0.9071, 0.8901, 0.9089, 0.8901, 0.9119, 0.8844, 0.9086, 0.8844, 0.9086, 0.887, 0.9071, 0.8901, 0.9089, 0.887, 0.9071, 0.887, 0.9036, 0.8901, 0.9019, 0.8901, 0.9019, 0.8931, 0.9036, 0.8931, 0.9071, 0.887, 0.9071, 0.8901, 0.9019, 0.8931, 0.9071, 0.887, 0.9071, 0.8931, 0.9071, 0.8901, 0.9089, 0.2717, 0.01558, 0.2717, 0.00905, 0.2743, 0.01058, 0.2743, 0.01058, 0.2743, 0.01406, 0.2717, 0.01558, 0.2743, 0.01058, 0.2717, 0.00905, 0.2773, 0.00578, 0.2773, 0.00578, 0.2773, 0.008835, 0.2743, 0.01058, 0.2773, 0.008835, 0.2773, 0.00578, 0.283, 0.009046, 0.283, 0.009046, 0.2804, 0.01057, 0.2773, 0.008835, 0.2804, 0.01057, 0.283, 0.009046, 0.283, 0.01558, 0.283, 0.01558, 0.2804, 0.01405, 0.2804, 0.01057, 0.2804, 0.01405, 0.283, 0.01558, 0.2773, 0.01885, 0.2773, 0.01885, 0.2773, 0.0158, 0.2804, 0.01405, 0.2773, 0.0158, 0.2773, 0.01885, 0.2717, 0.01558, 0.2717, 0.01558, 0.2743, 0.01406, 0.2773, 0.0158, 0.2743, 0.01406, 0.2743, 0.01058, 0.2773, 0.008835, 0.2773, 0.008835, 0.2804, 0.01057, 0.2804, 0.01405, 0.2743, 0.01406, 0.2773, 0.008835, 0.2804, 0.01405, 0.2743, 0.01406, 0.2804, 0.01405, 0.2773, 0.0158, 0.1243, 0.9867, 0.1243, 0.9801, 0.1269, 0.9817, 0.1269, 0.9817, 0.1269, 0.9852, 0.1243, 0.9867, 0.1269, 0.9817, 0.1243, 0.9801, 0.1299, 0.9769, 0.1299, 0.9769, 0.1299, 0.9799, 0.1269, 0.9817, 0.1299, 0.9799, 0.1299, 0.9769, 0.1356, 0.9801, 0.1356, 0.9801, 0.133, 0.9817, 0.1299, 0.9799, 0.133, 0.9817, 0.1356, 0.9801, 0.1356, 0.9867, 0.1356, 0.9867, 0.133, 0.9852, 0.133, 0.9817, 0.133, 0.9852, 0.1356, 0.9867, 0.1299, 0.99, 0.1299, 0.99, 0.1299, 0.9869, 0.133, 0.9852, 0.1299, 0.9869, 0.1299, 0.99, 0.1243, 0.9867, 0.1243, 0.9867, 0.1269, 0.9852, 0.1299, 0.9869, 0.1269, 0.9852, 0.1269, 0.9817, 0.1299, 0.9799, 0.1299, 0.9799, 0.133, 0.9817, 0.133, 0.9852, 0.1269, 0.9852, 0.1299, 0.9799, 0.133, 0.9852, 0.1269, 0.9852, 0.133, 0.9852, 0.1299, 0.9869, 0.1012, 0.9867, 0.1012, 0.9801, 0.1038, 0.9817, 0.1038, 0.9817, 0.1038, 0.9852, 0.1012, 0.9867, 0.1038, 0.9817, 0.1012, 0.9801, 0.1068, 0.9769, 0.1068, 0.9769, 0.1068, 0.9799, 0.1038, 0.9817, 0.1068, 0.9799, 0.1068, 0.9769, 0.1125, 0.9801, 0.1125, 0.9801, 0.1098, 0.9817, 0.1068, 0.9799, 0.1098, 0.9817, 0.1125, 0.9801, 0.1125, 0.9867, 0.1125, 0.9867, 0.1098, 0.9852, 0.1098, 0.9817, 0.1098, 0.9852, 0.1125, 0.9867, 0.1068, 0.99, 0.1068, 0.99, 0.1068, 0.9869, 0.1098, 0.9852, 0.1068, 0.9869, 0.1068, 0.99, 0.1012, 0.9867, 0.1012, 0.9867, 0.1038, 0.9852, 0.1068, 0.9869, 0.1038, 0.9852, 0.1038, 0.9817, 0.1068, 0.9799, 0.1068, 0.9799, 0.1098, 0.9817, 0.1098, 0.9852, 0.1038, 0.9852, 0.1068, 0.9799, 0.1098, 0.9852, 0.1038, 0.9852, 0.1098, 0.9852, 0.1068, 0.9869, 0.2572, 0.03004, 0.2572, 0.0235, 0.2599, 0.02503, 0.2599, 0.02503, 0.2599, 0.02851, 0.2572, 0.03004, 0.2599, 0.02503, 0.2572, 0.0235, 0.2629, 0.02023, 0.2629, 0.02023, 0.2629, 0.02329, 0.2599, 0.02503, 0.2629, 0.02329, 0.2629, 0.02023, 0.2686, 0.0235, 0.2686, 0.0235, 0.2659, 0.02503, 0.2629, 0.02329, 0.2659, 0.02503, 0.2686, 0.0235, 0.2686, 0.03004, 0.2686, 0.03004, 0.2659, 0.02851, 0.2659, 0.02503, 0.2659, 0.02851, 0.2686, 0.03004, 0.2629, 0.03331, 0.2629, 0.03331, 0.2629, 0.03025, 0.2659, 0.02851, 0.2629, 0.03025, 0.2629, 0.03331, 0.2572, 0.03004, 0.2572, 0.03004, 0.2599, 0.02851, 0.2629, 0.03025, 0.2599, 0.02851, 0.2599, 0.02503, 0.2629, 0.02329, 0.2629, 0.02329, 0.2659, 0.02503, 0.2659, 0.02851, 0.2599, 0.02851, 0.2629, 0.02329, 0.2659, 0.02851, 0.2599, 0.02851, 0.2659, 0.02851, 0.2629, 0.03025, 0.9046, 0.9867, 0.9046, 0.9801, 0.9073, 0.9817, 0.9073, 0.9817, 0.9073, 0.9852, 0.9046, 0.9867, 0.9073, 0.9817, 0.9046, 0.9801, 0.9103, 0.9769, 0.9103, 0.9769, 0.9103, 0.9799, 0.9073, 0.9817, 0.9103, 0.9799, 0.9103, 0.9769, 0.9159, 0.9801, 0.9159, 0.9801, 0.9133, 0.9817, 0.9103, 0.9799, 0.9133, 0.9817, 0.9159, 0.9801, 0.9159, 0.9867, 0.9159, 0.9867, 0.9133, 0.9852, 0.9133, 0.9817, 0.9133, 0.9852, 0.9159, 0.9867, 0.9103, 0.99, 0.9103, 0.99, 0.9103, 0.9869, 0.9133, 0.9852, 0.9103, 0.9869, 0.9103, 0.99, 0.9046, 0.9867, 0.9046, 0.9867, 0.9073, 0.9852, 0.9103, 0.9869, 0.9073, 0.9852, 0.9073, 0.9817, 0.9103, 0.9799, 0.9103, 0.9799, 0.9133, 0.9817, 0.9133, 0.9852, 0.9073, 0.9852, 0.9103, 0.9799, 0.9133, 0.9852, 0.9073, 0.9852, 0.9133, 0.9852, 0.9103, 0.9869, 0.8555, 0.09362, 0.8555, 0.08708, 0.8581, 0.08861, 0.8581, 0.08861, 0.8581, 0.09209, 0.8555, 0.09362, 0.8581, 0.08861, 0.8555, 0.08708, 0.8612, 0.08382, 0.8612, 0.08382, 0.8612, 0.08687, 0.8581, 0.08861, 0.8612, 0.08687, 0.8612, 0.08382, 0.8668, 0.08708, 0.8668, 0.08708, 0.8642, 0.08861, 0.8612, 0.08687, 0.8642, 0.08861, 0.8668, 0.08708, 0.8668, 0.09362, 0.8668, 0.09362, 0.8642, 0.09209, 0.8642, 0.08861, 0.8642, 0.09209, 0.8668, 0.09362, 0.8612, 0.09689, 0.8612, 0.09689, 0.8612, 0.09384, 0.8642, 0.09209, 0.8612, 0.09384, 0.8612, 0.09689, 0.8555, 0.09362, 0.8555, 0.09362, 0.8581, 0.09209, 0.8612, 0.09384, 0.8581, 0.09209, 0.8581, 0.08861, 0.8612, 0.08687, 0.8612, 0.08687, 0.8642, 0.08861, 0.8642, 0.09209, 0.8581, 0.09209, 0.8612, 0.08687, 0.8642, 0.09209, 0.8581, 0.09209, 0.8642, 0.09209, 0.8612, 0.09384, 0.2247, 0.963, 0.199, 0.963, 0.199, 0.4852, 0.199, 0.4852, 0.2247, 0.4852, 0.2247, 0.963, 0.1846, 0.9886, 0.1846, 0.963, 0.199, 0.963, 0.199, 0.963, 0.199, 0.9886, 0.1846, 0.9886, 0.159, 0.4852, 0.1846, 0.4852, 0.1846, 0.963, 0.1846, 0.963, 0.159, 0.963, 0.159, 0.4852, 0.199, 0.4595, 0.199, 0.4852, 0.1846, 0.4852, 0.1846, 0.4852, 0.1846, 0.4595, 0.199, 0.4595, 0.41, 0.07149, 0.41, 0.04586, 0.8877, 0.04586, 0.8877, 0.04586, 0.8877, 0.07149, 0.41, 0.07149, 0.3844, 0.03142, 0.41, 0.03142, 0.41, 0.04586, 0.41, 0.04586, 0.3844, 0.04586, 0.3844, 0.03142, 0.8877, 0.00578, 0.8877, 0.03142, 0.41, 0.03142, 0.41, 0.03142, 0.41, 0.00578, 0.8877, 0.00578, 0.9133, 0.04586, 0.8877, 0.04586, 0.8877, 0.03142, 0.8877, 0.03142, 0.9133, 0.03142, 0.9133, 0.04586, 0.1466, 0.5092, 0.121, 0.5092, 0.121, 0.03142, 0.121, 0.03142, 0.1466, 0.03142, 0.1466, 0.5092, 0.1066, 0.5348, 0.1066, 0.5092, 0.121, 0.5092, 0.121, 0.5092, 0.121, 0.5348, 0.1066, 0.5348, 0.08093, 0.03142, 0.1066, 0.03142, 0.1066, 0.5092, 0.1066, 0.5092, 0.08093, 0.5092, 0.08093, 0.03142, 0.121, 0.00578, 0.121, 0.03142, 0.1066, 0.03142, 0.1066, 0.03142, 0.1066, 0.00578, 0.121, 0.00578, 0.41, 0.9906, 0.41, 0.9649, 0.8877, 0.9649, 0.8877, 0.9649, 0.8877, 0.9906, 0.41, 0.9906, 0.3844, 0.9505, 0.41, 0.9505, 0.41, 0.9649, 0.41, 0.9649, 0.3844, 0.9649, 0.3844, 0.9505, 0.8877, 0.9249, 0.8877, 0.9505, 0.41, 0.9505, 0.41, 0.9505, 0.41, 0.9249, 0.8877, 0.9249, 0.9133, 0.9649, 0.8877, 0.9649, 0.8877, 0.9505, 0.8877, 0.9505, 0.9133, 0.9505, 0.9133, 0.9649])
me_box.materials.append(mat_07___default)
me_box.use_remesh_preserve_volume = False
me_box.use_remesh_preserve_attributes = False
me_box.use_mirror_vertex_groups = False
me_box.update()
me_box.normals_split_custom_set([tuple(v) for v in zip(*[iter([0.0, 4.504e-08, 1.0, 0.0, 4.504e-08, 1.0, 0.0, 4.504e-08, 1.0, 0.0, 4.504e-08, 1.0, 0.0, 4.504e-08, 1.0, 0.0, 4.504e-08, 1.0, -1.0, 3.463e-09, 0.0, -1.0, 1.015e-07, 0.0, -1.0, 2.472e-08, 0.0, -1.0, 2.472e-08, 0.0, -1.0, 1.29e-08, 0.0, -1.0, 3.463e-09, 0.0, 0.0, -1.0, 0.0, 0.0, -1.0, 0.0, 0.0, -1.0, 0.0, 0.0, -1.0, 0.0, 0.0, -1.0, 0.0, 0.0, -1.0, 0.0, 1.0, -6.091e-07, 0.0, 1.0, -6.091e-07, 0.0, 1.0, -5.595e-07, 0.0, 1.0, -5.595e-07, 0.0, 1.0, -5.991e-07, 0.0, 1.0, -6.091e-07, 0.0, 0.0, 1.0, 0.0, 0.0, 1.0, 0.0, 0.0, 1.0, 0.0, 0.0, 1.0, 0.0, 0.0, 1.0, 0.0, 0.0, 1.0, 0.0, 0.0, 0.0, 1.0, 0.0, 0.0, 1.0, 0.0, 0.0, 1.0, 0.0, 0.0, 1.0, 0.0, 0.0, 1.0, 0.0, 0.0, 1.0, 0.0, -1.0, 0.0, 0.0, -1.0, 0.0, 0.0, -1.0, 0.0, 0.0, -1.0, 0.0, 0.0, -1.0, 0.0, 0.0, -1.0, 0.0, 1.0, 0.0, 0.0, 1.0, 0.0, 0.0, 1.0, 0.0, 0.0, 1.0, 0.0, 0.0, 1.0, 0.0, 0.0, 1.0, 0.0, 0.0, 0.0, 1.0, 0.0, 0.0, 1.0, 0.0, 0.0, 1.0, 0.0, 0.0, 1.0, 0.0, 0.0, 1.0, 0.0, 0.0, 1.0, 0.0, -1.0, 0.0, 0.0, -1.0, 0.0, 0.0, -1.0, 0.0, 0.0, -1.0, 0.0, 0.0, -1.0, 0.0, 0.0, -1.0, 0.0, 0.0, 0.0, 4.504e-08, 1.0, 0.0, 4.504e-08, 1.0, 0.0, 4.504e-08, 1.0, 0.0, 4.504e-08, 1.0, 0.0, 4.504e-08, 1.0, 0.0, 4.504e-08, 1.0, -1.0, 6.056e-07, 0.0, -1.0, 5.076e-07, 0.0, -1.0, 5.602e-07, 0.0, -1.0, 5.602e-07, 0.0, -1.0, 6.194e-07, 0.0, -1.0, 6.056e-07, 0.0, 0.0, -1.0, 0.0, 0.0, -1.0, 0.0, 0.0, -1.0, 0.0, 0.0, -1.0, 0.0, 0.0, -1.0, 0.0, 0.0, -1.0, 0.0, 1.0, -3.011e-07, 0.0, 1.0, -2.03e-07, 0.0, 1.0, -2.794e-07, 0.0, 1.0, -2.794e-07, 0.0, 1.0, -2.921e-07, 0.0, 1.0, -3.011e-07, 0.0, 0.0, 1.0, 0.0, 0.0, 1.0, 0.0, 0.0, 1.0, 0.0, 0.0, 1.0, 0.0, 0.0, 1.0, 0.0, 0.0, 1.0, 0.0, 0.0, 2.98e-07, 1.0, 0.0, 2.98e-07, 1.0, 0.0, 2.98e-07, 1.0, 0.0, 2.98e-07, 1.0, 0.0, 2.98e-07, 1.0, 0.0, 2.98e-07, 1.0, -3.936e-08, -1.0, -2.04e-05, -1.153e-06, -1.0, 0.0, -5.57e-07, -1.0, -3.603e-07, -5.57e-07, -1.0, -3.603e-07, 0.0, -1.0, -1.056e-05, -3.936e-08, -1.0, -2.04e-05, 1.0, 0.0, 0.0, 1.0, 0.0, 0.0, 1.0, 1.899e-07, 0.0, 1.0, 1.899e-07, 0.0, 1.0, 0.0, 0.0, 1.0, 0.0, 0.0, 0.0, 1.0, 0.0, 0.0, 1.0, 0.0, 0.0, 1.0, 0.0, 0.0, 1.0, 0.0, 0.0, 1.0, 0.0, 0.0, 1.0, 0.0, -1.0, 0.0, 0.0, -1.0, 0.0, 0.0, -1.0, 1.899e-07, 0.0, -1.0, 1.899e-07, 0.0, -1.0, 0.0, 0.0, -1.0, 0.0, 0.0, 0.0, -5.26e-08, -1.0, 0.0, -5.26e-08, -1.0, 0.0, -5.26e-08, -1.0, 0.0, 5.26e-08, 1.0, 0.0, 5.26e-08, 1.0, 0.0, 5.26e-08, 1.0, 0.0, -1.0, 0.0, 0.0, -1.0, 0.0, 0.0, -1.0, 0.0, 0.0, -1.0, 0.0, 0.0, -1.0, 0.0, 0.0, -1.0, 0.0, 1.0, 2.179e-07, 0.0, 1.0, 2.41e-07, 0.0, 1.0, -2.179e-07, 0.0, 1.0, -2.179e-07, 0.0, 1.0, -2.41e-07, 0.0, 1.0, 2.179e-07, 0.0, -0.7071, 0.7071, 0.0, -0.7071, 0.7071, 0.0, -0.7071, 0.7071, 0.0, -0.7071, 0.7071, 0.0, -0.7071, 0.7071, 0.0, -0.7071, 0.7071, 0.0, 0.0, -5.26e-08, -1.0, 0.0, -5.26e-08, -1.0, 0.0, -5.26e-08, -1.0, 0.0, 5.26e-08, 1.0, 0.0, 5.26e-08, 1.0, 0.0, 5.26e-08, 1.0, -1.0, 2.216e-07, 0.0, -1.0, 2.451e-07, 0.0, -1.0, -2.216e-07, 0.0, -1.0, -2.216e-07, 0.0, -1.0, -2.451e-07, 0.0, -1.0, 2.216e-07, 0.0, 0.0, -1.0, 0.0, 0.0, -1.0, 0.0, 0.0, -1.0, 0.0, 0.0, -1.0, 0.0, 0.0, -1.0, 0.0, 0.0, -1.0, 0.0, 0.7071, 0.7071, 0.0, 0.7071, 0.7071, 0.0, 0.7071, 0.7071, 0.0, 0.7071, 0.7071, 0.0, 0.7071, 0.7071, 0.0, 0.7071, 0.7071, 0.0, 0.0, -5.26e-08, -1.0, 0.0, -5.26e-08, -1.0, 0.0, -5.26e-08, -1.0, 0.0, 5.26e-08, 1.0, 0.0, 5.26e-08, 1.0, 0.0, 5.26e-08, 1.0, 0.0, 1.0, 0.0, 0.0, 1.0, 0.0, 0.0, 1.0, 0.0, 0.0, 1.0, 0.0, 0.0, 1.0, 0.0, 0.0, 1.0, 0.0, -1.0, -3.33e-07, 0.0, -1.0, -3.684e-07, 0.0, -1.0, 3.33e-07, 0.0, -1.0, 3.33e-07, 0.0, -1.0, 3.684e-07, 0.0, -1.0, -3.33e-07, 0.0, 0.7071, -0.7071, 0.0, 0.7071, -0.7071, 0.0, 0.7071, -0.7071, 0.0, 0.7071, -0.7071, 0.0, 0.7071, -0.7071, 0.0, 0.7071, -0.7071, 0.0, 0.0, -5.26e-08, -1.0, 0.0, -5.26e-08, -1.0, 0.0, -5.26e-08, -1.0, 0.0, 5.26e-08, 1.0, 0.0, 5.26e-08, 1.0, 0.0, 5.26e-08, 1.0, 1.0, 2.179e-07, 0.0, 1.0, 2.41e-07, 0.0, 1.0, -2.179e-07, 0.0, 1.0, -2.179e-07, 0.0, 1.0, -2.41e-07, 0.0, 1.0, 2.179e-07, 0.0, 0.0, 1.0, 0.0, 0.0, 1.0, 0.0, 0.0, 1.0, 0.0, 0.0, 1.0, 0.0, 0.0, 1.0, 0.0, 0.0, 1.0, 0.0, -0.7071, -0.7071, 0.0, -0.7071, -0.7071, 0.0, -0.7071, -0.7071, 0.0, -0.7071, -0.7071, 0.0, -0.7071, -0.7071, 0.0, -0.7071, -0.7071, 0.0, 0.7776, 0.0, 0.6288, 0.7776, 0.0, 0.6288, 0.7776, 0.0, 0.6288, 0.7776, 0.0, 0.6288, 0.7776, 0.0, 0.6288, 0.7776, 0.0, 0.6288, 0.3888, 0.6734, 0.6288, 0.3888, 0.6734, 0.6288, 0.3888, 0.6734, 0.6288, 0.3888, 0.6734, 0.6288, 0.3888, 0.6734, 0.6288, 0.3888, 0.6734, 0.6288, -0.3887, 0.6734, 0.6289, -0.3887, 0.6734, 0.6289, -0.3887, 0.6734, 0.6289, -0.3888, 0.6733, 0.6289, -0.3888, 0.6733, 0.6289, -0.3888, 0.6733, 0.6289, -0.7775, 0.0, 0.6289, -0.7775, 0.0, 0.6289, -0.7775, 0.0, 0.6289, -0.7775, 0.0, 0.6289, -0.7775, 0.0, 0.6289, -0.7775, 0.0, 0.6289, -0.3887, -0.6733, 0.6289, -0.3887, -0.6733, 0.6289, -0.3887, -0.6733, 0.6289, -0.3888, -0.6734, 0.6288, -0.3888, -0.6734, 0.6288, -0.3888, -0.6734, 0.6288, 0.3888, -0.6734, 0.6288, 0.3888, -0.6734, 0.6288, 0.3888, -0.6734, 0.6288, 0.3888, -0.6733, 0.6289, 0.3888, -0.6733, 0.6289, 0.3888, -0.6733, 0.6289, 0.0, 0.0, 1.0, 0.0, 0.0, 1.0, 0.0, 0.0, 1.0, 0.0, 0.0, 1.0, 0.0, 0.0, 1.0, 0.0, 0.0, 1.0, 0.0, 0.0, 1.0, 0.0, 0.0, 1.0, 0.0, 0.0, 1.0, 0.0, 0.0, 1.0, 0.0, 0.0, 1.0, 0.0, 0.0, 1.0, 0.7776, 0.0, 0.6288, 0.7776, 0.0, 0.6288, 0.7776, 0.0, 0.6288, 0.7776, 0.0, 0.6288, 0.7776, 0.0, 0.6288, 0.7776, 0.0, 0.6288, 0.3887, 0.6734, 0.6288, 0.3887, 0.6734, 0.6288, 0.3887, 0.6734, 0.6288, 0.3887, 0.6734, 0.6289, 0.3887, 0.6734, 0.6289, 0.3887, 0.6734, 0.6289, -0.3887, 0.6733, 0.6289, -0.3887, 0.6733, 0.6289, -0.3887, 0.6733, 0.6289, -0.3887, 0.6734, 0.6289, -0.3887, 0.6734, 0.6289, -0.3887, 0.6734, 0.6289, -0.7775, -8.911e-07, 0.6289, -0.7775, -8.911e-07, 0.6289, -0.7775, -8.911e-07, 0.6289, -0.7775, 2.886e-06, 0.6289, -0.7775, 2.886e-06, 0.6289, -0.7775, 2.886e-06, 0.6289, -0.3887, -0.6733, 0.6289, -0.3887, -0.6733, 0.6289, -0.3887, -0.6733, 0.6289, -0.3888, -0.6734, 0.6288, -0.3888, -0.6734, 0.6288, -0.3888, -0.6734, 0.6288, 0.3888, -0.6734, 0.6288, 0.3888, -0.6734, 0.6288, 0.3888, -0.6734, 0.6288, 0.3888, -0.6733, 0.6289, 0.3888, -0.6733, 0.6289, 0.3888, -0.6733, 0.6289, -4.115e-07, 6.801e-07, 1.0, -1.646e-06, 1.166e-06, 1.0, 4.114e-07, 9.716e-07, 1.0, 4.114e-07, 9.716e-07, 1.0, 3.291e-06, 1.166e-06, 1.0, 8.229e-07, 6.801e-07, 1.0, -4.115e-07, 6.801e-07, 1.0, 4.114e-07, 9.716e-07, 1.0, 8.229e-07, 6.801e-07, 1.0, -4.115e-07, 6.801e-07, 1.0, 8.229e-07, 6.801e-07, 1.0, 0.0, 0.0, 1.0, 0.7775, 0.0, 0.6288, 0.7775, 0.0, 0.6288, 0.7775, 0.0, 0.6288, 0.7775, 0.0, 0.6288, 0.7775, 0.0, 0.6288, 0.7775, 0.0, 0.6288, 0.3887, 0.6734, 0.6289, 0.3887, 0.6734, 0.6289, 0.3887, 0.6734, 0.6289, 0.3889, 0.6734, 0.6288, 0.3889, 0.6734, 0.6288, 0.3889, 0.6734, 0.6288, -0.3887, 0.6734, 0.6289, -0.3887, 0.6734, 0.6289, -0.3887, 0.6734, 0.6289, -0.3888, 0.6733, 0.6289, -0.3888, 0.6733, 0.6289, -0.3888, 0.6733, 0.6289, -0.7775, 1.751e-05, 0.6289, -0.7775, 1.751e-05, 0.6289, -0.7775, 1.751e-05, 0.6289, -0.7775, 0.0, 0.6289, -0.7775, 0.0, 0.6289, -0.7775, 0.0, 0.6289, -0.3887, -0.6733, 0.6289, -0.3887, -0.6733, 0.6289, -0.3887, -0.6733, 0.6289, -0.3888, -0.6733, 0.6289, -0.3888, -0.6733, 0.6289, -0.3888, -0.6733, 0.6289, 0.3888, -0.6734, 0.6288, 0.3888, -0.6734, 0.6288, 0.3888, -0.6734, 0.6288, 0.3888, -0.6733, 0.6289, 0.3888, -0.6733, 0.6289, 0.3888, -0.6733, 0.6289, 0.0, 0.0, 1.0, 0.0, 0.0, 1.0, 0.0, 0.0, 1.0, 0.0, 0.0, 1.0, 0.0, 0.0, 1.0, 0.0, 0.0, 1.0, 0.0, 0.0, 1.0, 0.0, 0.0, 1.0, 0.0, 0.0, 1.0, 0.0, 0.0, 1.0, 0.0, 0.0, 1.0, 0.0, 0.0, 1.0, 0.7775, -1.753e-06, 0.6288, 0.7775, 4.377e-06, 0.6288, 0.7775, 1.05e-06, 0.6288, 0.7775, 1.05e-06, 0.6288, 0.7775, -6.975e-06, 0.6288, 0.7775, -1.753e-06, 0.6288, 0.3887, 0.6734, 0.6289, 0.3887, 0.6734, 0.6289, 0.3887, 0.6734, 0.6289, 0.3889, 0.6734, 0.6288, 0.3889, 0.6734, 0.6288, 0.3889, 0.6734, 0.6288, -0.3887, 0.6734, 0.6289, -0.3887, 0.6734, 0.6289, -0.3887, 0.6734, 0.6289, -0.3888, 0.6733, 0.6289, -0.3888, 0.6733, 0.6289, -0.3888, 0.6733, 0.6289, -0.7775, 7.536e-07, 0.6289, -0.7775, 7.536e-07, 0.6289, -0.7775, 7.536e-07, 0.6289, -0.7775, 2.655e-07, 0.6289, -0.7775, 2.655e-07, 0.6289, -0.7775, 2.655e-07, 0.6289, -0.3887, -0.6733, 0.6289, -0.3887, -0.6733, 0.6289, -0.3888, -0.6735, 0.6286, -0.3888, -0.6733, 0.6289, -0.3888, -0.6733, 0.6289, -0.3888, -0.6733, 0.6289, 0.3888, -0.6734, 0.6288, 0.3888, -0.6734, 0.6288, 0.3888, -0.6734, 0.6288, 0.3888, -0.6733, 0.6289, 0.3888, -0.6733, 0.6289, 0.3888, -0.6733, 0.6289, 4.114e-07, 6.8e-07, 1.0, 1.646e-06, 1.166e-06, 1.0, -4.114e-07, 9.715e-07, 1.0, -4.114e-07, 9.715e-07, 1.0, -3.291e-06, 1.166e-06, 1.0, -8.228e-07, 6.801e-07, 1.0, 4.114e-07, 6.8e-07, 1.0, -4.114e-07, 9.715e-07, 1.0, -8.228e-07, 6.801e-07, 1.0, 4.114e-07, 6.8e-07, 1.0, -8.228e-07, 6.801e-07, 1.0, 0.0, 0.0, 1.0, 0.7776, 0.0, 0.6288, 0.7776, 0.0, 0.6288, 0.7776, 0.0, 0.6288, 0.7776, 0.0, 0.6288, 0.7776, 0.0, 0.6288, 0.7776, 0.0, 0.6288, 0.3888, 0.6734, 0.6288, 0.3888, 0.6734, 0.6288, 0.3888, 0.6734, 0.6288, 0.3887, 0.6734, 0.6289, 0.3887, 0.6734, 0.6289, 0.3887, 0.6734, 0.6289, -0.3888, 0.6733, 0.6289, -0.3888, 0.6733, 0.6289, -0.3888, 0.6733, 0.6289, -0.3887, 0.6734, 0.6288, -0.3887, 0.6734, 0.6288, -0.3887, 0.6734, 0.6288, -0.7775, -1.222e-06, 0.6289, -0.7775, -1.222e-06, 0.6289, -0.7775, -1.222e-06, 0.6289, -0.7775, 3.413e-06, 0.6289, -0.7775, 3.413e-06, 0.6289, -0.7775, 3.413e-06, 0.6289, -0.3888, -0.6734, 0.6288, -0.3888, -0.6734, 0.6288, -0.3888, -0.6734, 0.6288, -0.3887, -0.6733, 0.629, -0.3887, -0.6733, 0.629, -0.3887, -0.6733, 0.629, 0.3888, -0.6733, 0.6289, 0.3888, -0.6733, 0.6289, 0.3888, -0.6733, 0.6289, 0.3888, -0.6735, 0.6287, 0.3888, -0.6735, 0.6287, 0.3888, -0.6735, 0.6287, -8.228e-07, 6.801e-07, 1.0, -3.291e-06, 1.166e-06, 1.0, 0.0, 9.715e-07, 1.0, 0.0, 9.715e-07, 1.0, 3.291e-06, 1.166e-06, 1.0, 8.228e-07, 6.801e-07, 1.0, -8.228e-07, 6.801e-07, 1.0, 0.0, 9.715e-07, 1.0, 8.228e-07, 6.801e-07, 1.0, -8.228e-07, 6.801e-07, 1.0, 8.228e-07, 6.801e-07, 1.0, 0.0, 0.0, 1.0, 0.7776, 0.0, 0.6288, 0.7776, 0.0, 0.6288, 0.7776, 0.0, 0.6288, 0.7776, 0.0, 0.6288, 0.7776, 0.0, 0.6288, 0.7776, 0.0, 0.6288, 0.3888, 0.6734, 0.6288, 0.3888, 0.6734, 0.6288, 0.3888, 0.6734, 0.6288, 0.3887, 0.6734, 0.6289, 0.3887, 0.6734, 0.6289, 0.3887, 0.6734, 0.6289, -0.3888, 0.6733, 0.6289, -0.3888, 0.6733, 0.6289, -0.3888, 0.6733, 0.6289, -0.3889, 0.6736, 0.6286, -0.3889, 0.6736, 0.6286, -0.3889, 0.6736, 0.6286, -0.7775, 0.0, 0.6289, -0.7775, 0.0, 0.6289, -0.7775, 0.0, 0.6289, -0.7775, 0.0, 0.6289, -0.7775, 0.0, 0.6289, -0.7775, 0.0, 0.6289, -0.3887, -0.6733, 0.6289, -0.3887, -0.6733, 0.6289, -0.3887, -0.6733, 0.6289, -0.3887, -0.6733, 0.629, -0.3887, -0.6733, 0.629, -0.3887, -0.6733, 0.629, 0.3887, -0.6733, 0.6289, 0.3887, -0.6733, 0.6289, 0.3887, -0.6733, 0.6289, 0.3887, -0.6734, 0.6288, 0.3887, -0.6734, 0.6288, 0.3887, -0.6734, 0.6288, 0.0, 0.0, 1.0, 0.0, 0.0, 1.0, 0.0, 0.0, 1.0, 0.0, 0.0, 1.0, 0.0, 0.0, 1.0, 0.0, 0.0, 1.0, 0.0, 0.0, 1.0, 0.0, 0.0, 1.0, 0.0, 0.0, 1.0, 0.0, 0.0, 1.0, 0.0, 0.0, 1.0, 0.0, 0.0, 1.0, 0.7776, 2.013e-06, 0.6288, 0.7776, 4.377e-06, 0.6288, 0.7776, 3.094e-06, 0.6288, 0.7776, 3.094e-06, 0.6288, 0.7776, 0.0, 0.6288, 0.7776, 2.013e-06, 0.6288, 0.3888, 0.6734, 0.6288, 0.3888, 0.6734, 0.6288, 0.3888, 0.6734, 0.6288, 0.3887, 0.6734, 0.6289, 0.3887, 0.6734, 0.6289, 0.3887, 0.6734, 0.6289, -0.3888, 0.6733, 0.6289, -0.3888, 0.6733, 0.6289, -0.3888, 0.6733, 0.6289, -0.3887, 0.6734, 0.6288, -0.3887, 0.6734, 0.6288, -0.3887, 0.6734, 0.6288, -0.7774, 2.725e-06, 0.629, -0.7774, 2.725e-06, 0.629, -0.7774, 2.725e-06, 0.629, -0.7774, -2.875e-06, 0.629, -0.7774, -2.875e-06, 0.629, -0.7774, -2.875e-06, 0.629, -0.3889, -0.6735, 0.6286, -0.3889, -0.6735, 0.6286, -0.3889, -0.6735, 0.6286, -0.3887, -0.6733, 0.6289, -0.3887, -0.6733, 0.6289, -0.3887, -0.6733, 0.6289, 0.3888, -0.6733, 0.6289, 0.3888, -0.6733, 0.6289, 0.3888, -0.6733, 0.6289, 0.3888, -0.6735, 0.6287, 0.3888, -0.6735, 0.6287, 0.3888, -0.6735, 0.6287, -8.228e-07, 6.801e-07, 1.0, -3.291e-06, 1.166e-06, 1.0, 5.417e-11, 9.715e-07, 1.0, 5.417e-11, 9.715e-07, 1.0, 3.291e-06, 1.166e-06, 1.0, 8.228e-07, 6.8e-07, 1.0, -8.228e-07, 6.801e-07, 1.0, 5.417e-11, 9.715e-07, 1.0, 8.228e-07, 6.8e-07, 1.0, -8.228e-07, 6.801e-07, 1.0, 8.228e-07, 6.8e-07, 1.0, 0.0, 0.0, 1.0, 0.7776, 0.0, 0.6288, 0.7776, 0.0, 0.6288, 0.7776, 0.0, 0.6288, 0.7776, 0.0, 0.6288, 0.7776, 0.0, 0.6288, 0.7776, 0.0, 0.6288, 0.3888, 0.6734, 0.6288, 0.3888, 0.6734, 0.6288, 0.3888, 0.6734, 0.6288, 0.3887, 0.6734, 0.6289, 0.3887, 0.6734, 0.6289, 0.3887, 0.6734, 0.6289, -0.3888, 0.6733, 0.6289, -0.3888, 0.6733, 0.6289, -0.3888, 0.6733, 0.6289, -0.3889, 0.6736, 0.6285, -0.3889, 0.6736, 0.6285, -0.3889, 0.6736, 0.6285, -0.7775, 0.0, 0.6289, -0.7775, 0.0, 0.6289, -0.7775, 0.0, 0.6289, -0.7775, 0.0, 0.6289, -0.7775, 0.0, 0.6289, -0.7775, 0.0, 0.6289, -0.3888, -0.6734, 0.6288, -0.3888, -0.6734, 0.6288, -0.3888, -0.6734, 0.6288, -0.3887, -0.6733, 0.629, -0.3887, -0.6733, 0.629, -0.3887, -0.6733, 0.629, 0.3888, -0.6733, 0.6289, 0.3888, -0.6733, 0.6289, 0.3888, -0.6733, 0.6289, 0.3888, -0.6735, 0.6287, 0.3888, -0.6735, 0.6287, 0.3888, -0.6735, 0.6287, -8.228e-07, 0.0, 1.0, -3.291e-06, 0.0, 1.0, 0.0, 0.0, 1.0, 0.0, 0.0, 1.0, 3.291e-06, 0.0, 1.0, 8.228e-07, 0.0, 1.0, -8.228e-07, 0.0, 1.0, 0.0, 0.0, 1.0, 8.228e-07, 0.0, 1.0, -8.228e-07, 0.0, 1.0, 8.228e-07, 0.0, 1.0, 0.0, 0.0, 1.0, -1.0, 2.472e-08, 0.0, -1.0, -5.123e-08, 0.0, -1.0, 2.318e-08, 0.0, -1.0, 2.318e-08, 0.0, -1.0, 1.29e-08, 0.0, -1.0, 2.472e-08, 0.0, 0.0, -1.0, 0.0, 0.0, -1.0, 0.0, 0.0, -1.0, 0.0, 0.0, -1.0, 0.0, 0.0, -1.0, 0.0, 0.0, -1.0, 0.0, 1.0, -5.595e-07, 0.0, 1.0, -5.071e-07, 0.0, 1.0, -5.864e-07, 0.0, 1.0, -5.864e-07, 0.0, 1.0, -5.991e-07, 0.0, 1.0, -5.595e-07, 0.0, 0.0, 1.0, 0.0, 0.0, 1.0, 0.0, 0.0, 1.0, 0.0, 0.0, 1.0, 0.0, 0.0, 1.0, 0.0, 0.0, 1.0, 0.0, 0.0, -1.0, 0.0, 0.0, -1.0, 0.0, 0.0, -1.0, 0.0, 0.0, -1.0, 0.0, 0.0, -1.0, 0.0, 0.0, -1.0, 0.0, 1.0, 0.0, 0.0, 1.0, 0.0, 0.0, 1.0, 0.0, 0.0, 1.0, 0.0, 0.0, 1.0, 0.0, 0.0, 1.0, 0.0, 0.0, 0.0, 1.0, 0.0, 0.0, 1.0, 0.0, 0.0, 1.0, 0.0, 0.0, 1.0, 0.0, 0.0, 1.0, 0.0, 0.0, 1.0, 0.0, -1.0, 0.0, 0.0, -1.0, 0.0, 0.0, -1.0, 0.0, 0.0, -1.0, 0.0, 0.0, -1.0, 0.0, 0.0, -1.0, 0.0, 0.0, -1.0, 5.602e-07, 0.0, -1.0, 6.086e-07, 0.0, -1.0, 6.291e-07, 0.0, -1.0, 6.291e-07, 0.0, -1.0, 6.194e-07, 0.0, -1.0, 5.602e-07, 0.0, 0.0, -1.0, 0.0, 0.0, -1.0, 0.0, 0.0, -1.0, 0.0, 0.0, -1.0, 0.0, 0.0, -1.0, 0.0, 0.0, -1.0, 0.0, 1.0, -2.794e-07, 0.0, 1.0, -3.548e-07, 0.0, 1.0, -2.821e-07, 0.0, 1.0, -2.821e-07, 0.0, 1.0, -2.921e-07, 0.0, 1.0, -2.794e-07, 0.0, 0.0, 1.0, 0.0, 0.0, 1.0, 0.0, 0.0, 1.0, 0.0, 0.0, 1.0, 0.0, 0.0, 1.0, 0.0, 0.0, 1.0, 0.0, -5.57e-07, -1.0, -3.603e-07, 0.0, -1.0, 0.0, 0.0, -1.0, 0.0, 0.0, -1.0, 0.0, 0.0, -1.0, -1.056e-05, -5.57e-07, -1.0, -3.603e-07, 1.0, 1.899e-07, 0.0, 1.0, 1.163e-06, 0.0, 1.0, 7.83e-07, 0.0, 1.0, 7.83e-07, 0.0, 1.0, 0.0, 0.0, 1.0, 1.899e-07, 0.0, 0.0, 1.0, 0.0, 0.0, 1.0, 0.0, 0.0, 1.0, 0.0, 0.0, 1.0, 0.0, 0.0, 1.0, 0.0, 0.0, 1.0, 0.0, -1.0, 1.899e-07, 0.0, -1.0, 1.163e-06, 0.0, -1.0, 7.83e-07, 0.0, -1.0, 7.83e-07, 0.0, -1.0, 0.0, 0.0, -1.0, 1.899e-07, 0.0])] * 3)])
me_sand = bpy.data.meshes.new('Sand')
me_sand.from_pydata([(0.3043, 0.3005, 0.09764), (-0.3061, 0.3005, 0.09764), (-0.3061, -0.31, 0.09764), (0.3043, -0.31, 0.09764), (1.525, 0.3005, 0.1364), (1.525, -0.31, 0.1364), (-1.527, -0.31, 0.1643), (-1.527, 0.3005, 0.1484), (0.3043, 1.521, 0.1379), (-0.3061, 1.521, 0.1379), (-0.3061, -1.531, 0.1379), (0.3043, -1.531, 0.1379), (1.525, 1.521, 0.1956), (0.9147, 1.521, 0.1484), (1.525, 0.9109, 0.1484), (0.9147, -1.531, 0.1484), (1.525, -1.531, 0.184), (1.525, -0.9204, 0.1713), (-1.527, -1.531, 0.1821), (-0.9166, -1.531, 0.1484), (-1.527, -0.9204, 0.1536), (-0.9166, 1.521, 0.1484), (-1.527, 1.521, 0.1848), (-1.527, 0.9109, 0.1615), (-0.0009394, 0.3005, 0.09764), (-0.0009398, -0.31, 0.09764), (1.525, -0.004751, 0.1364), (1.22, 0.3005, 0.1331), (1.22, -0.004751, 0.1331), (1.22, -0.31, 0.1331), (0.6095, 0.3005, 0.1137), (-1.527, -0.004749, 0.1563), (-1.222, -0.31, 0.1471), (-1.222, -0.004749, 0.1391), (-1.222, 0.3005, 0.1391), (-0.6113, -0.31, 0.1137), (-0.0009389, 1.521, 0.1379), (-0.0009394, 0.6057, 0.09764), (0.3043, 0.6057, 0.09764), (-0.0009398, -1.531, 0.1379), (-0.3061, -0.6152, 0.09764), (-0.0009398, -0.6152, 0.09764), (0.3043, -0.6152, 0.09764), (1.525, 1.216, 0.172), (1.22, 1.521, 0.172), (1.22, 1.216, 0.1484), (1.22, 0.9109, 0.1391), (1.22, 0.6057, 0.1331), (1.525, 0.6057, 0.1424), (1.22, -1.531, 0.1662), (1.22, -1.226, 0.1569), (1.525, -1.226, 0.1777), (1.22, -0.9204, 0.1505), (1.22, -0.6152, 0.1505), (1.525, -0.6152, 0.1539), (0.6095, 1.521, 0.1431), (0.6095, 0.9109, 0.1137), (0.6095, 0.6057, 0.1137), (0.6095, -1.531, 0.1431), (0.6095, -0.6152, 0.1137), (0.6095, -0.9204, 0.1137), (-1.527, -1.226, 0.1679), (-1.222, -1.531, 0.1652), (-1.222, -1.226, 0.151), (-1.222, -0.9204, 0.1417), (-1.222, -0.6152, 0.1471), (-1.527, -0.6152, 0.159), (-1.222, 1.521, 0.1666), (-1.222, 1.216, 0.1573), (-1.527, 1.216, 0.1731), (-1.222, 0.9109, 0.1456), (-1.222, 0.6057, 0.1456), (-1.527, 0.6057, 0.1549), (-0.6113, -1.531, 0.1431), (-0.6113, -0.9204, 0.1137), (-0.6113, -0.6152, 0.1137), (-0.6113, 1.521, 0.1431), (-0.6113, 0.9109, 0.1137), (-0.6113, 0.6057, 0.1137), (-0.3061, 0.6057, 0.09764), (-0.6113, 0.3005, 0.1137), (0.6095, -0.31, 0.1137), (0.9207, 0.3005, 0.1299), (0.9087, 0.3005, 0.1295), (0.9087, -0.31, 0.1295), (0.9207, -0.31, 0.13), (-0.9225, -0.31, 0.1301), (-0.9106, -0.31, 0.1295), (-0.9106, 0.3005, 0.1295), (-0.9225, 0.3005, 0.1301), (0.9087, 0.9109, 0.1296), (0.9207, 0.9049, 0.1299), (0.9087, -0.9204, 0.1295), (0.9207, -0.9204, 0.1302), (-0.9106, -0.9204, 0.1295), (-0.9225, -0.9204, 0.1301), (-0.9106, 0.9109, 0.1295), (-0.9225, 0.9109, 0.1301), (0.9207, -0.004751, 0.1299), (-0.9225, -0.004749, 0.13), (0.3043, 1.222, 0.1182), (-0.0009389, 1.21, 0.1174), (-0.0009389, 1.222, 0.1182), (-0.3061, 1.222, 0.1182), (-0.3061, -1.232, 0.1182), (-0.0009398, -1.22, 0.1174), (-0.0009398, -1.232, 0.1182), (0.3043, -1.232, 0.1182), (0.9207, 1.222, 0.1395), (0.9087, 1.21, 0.1388), (0.9087, -1.22, 0.1386), (0.9207, -1.232, 0.1396), (0.9207, -0.6152, 0.1302), (0.9087, -0.6152, 0.1295), (0.6155, 1.21, 0.1338), (0.6035, 1.222, 0.1339), (0.9087, 0.6057, 0.1295), (0.9207, 0.6057, 0.1299), (0.6035, -1.22, 0.1225), (0.6155, -1.232, 0.1235), (-0.9225, -1.232, 0.1395), (-0.9106, -1.22, 0.1388), (-0.9106, 1.21, 0.1386), (-0.9225, 1.222, 0.1396), (-0.9225, 0.6057, 0.1301), (-0.9106, 0.6057, 0.1295), (-0.6173, -1.22, 0.1338), (-0.6054, -1.232, 0.1339), (-0.9106, -0.6152, 0.1295), (-0.9225, -0.6152, 0.1301), (-0.6054, 1.21, 0.1225), (-0.6173, 1.222, 0.1235), (0.3043, 0.001251, 0.09764), (0.3043, -0.01075, 0.09764), (-0.0009398, -0.01075, 0.09764), (-0.0009398, 0.001251, 0.09764), (-0.3061, -0.01075, 0.09764), (-0.3061, 0.001251, 0.09764), (0.6095, -0.01075, 0.1137), (0.6095, 0.001251, 0.1137), (-0.6113, 0.001251, 0.1137), (-0.6113, -0.01075, 0.1137), (0.9028, 0.001249, 0.1292), (0.9087, -0.01075, 0.1295), (0.9147, -0.004751, 0.1297), (0.9087, 0.001249, 0.1295), (-0.9047, -0.01075, 0.1292), (-0.9106, 0.001251, 0.1295), (-0.9166, -0.004749, 0.1297), (-0.9106, -0.01075, 0.1295), (-0.3001, 0.9169, 0.09803), (-0.3121, 0.9049, 0.09795), (0.3102, 0.9049, 0.09795), (0.2982, 0.9168, 0.09803), (0.2983, -0.9264, 0.09803), (0.3102, -0.9144, 0.09795), (-0.3121, -0.9144, 0.09795), (-0.3001, -0.9263, 0.09803), (-0.0009394, 0.9169, 0.09803), (-0.0009394, 0.9049, 0.09764), (-0.0009398, -0.9264, 0.09803), (-0.0009398, -0.9144, 0.09764), (0.2982, 1.21, 0.1174), (0.3103, 1.204, 0.1173), (0.3103, 1.21, 0.1177), (0.3043, 1.216, 0.1178), (-0.3121, 1.21, 0.1175), (-0.3001, 1.204, 0.117), (-0.3001, 1.21, 0.1174), (-0.3061, 1.216, 0.1178), (-0.3001, -1.22, 0.1174), (-0.3121, -1.214, 0.1173), (-0.3121, -1.22, 0.1177), (-0.3061, -1.226, 0.1178), (0.3103, -1.22, 0.1175), (0.2983, -1.214, 0.117), (0.2983, -1.22, 0.1174), (0.3043, -1.226, 0.1178), (0.3043, 0.101, 0.09764), (0.3043, 0.2007, 0.09764), (0.3043, -0.1105, 0.09764), (0.3043, -0.2102, 0.09764), (-0.3061, 0.2007, 0.09764), (-0.3061, 0.101, 0.09764), (-0.3061, -0.1105, 0.09764), (-0.3061, -0.2102, 0.09764), (-0.1027, 0.3005, 0.09764), (-0.2044, 0.3005, 0.09764), (0.1008, -0.31, 0.09764), (0.2025, -0.31, 0.09764), (0.2025, 0.3005, 0.09764), (0.1008, 0.3005, 0.09764), (-0.2044, -0.31, 0.09764), (-0.1027, -0.31, 0.09764)], [], [(135, 132, 24), (136, 184, 185, 2, 192, 193, 25), (5, 26, 28), (87, 149, 148, 99, 86), (30, 139, 142), (7, 31, 33), (35, 141, 146), (102, 100, 36), (151, 37, 159), (151, 166, 130), (106, 104, 39), (105, 160, 157), (2, 40, 41), (60, 42, 155), (14, 43, 45), (45, 108, 46), (90, 109, 114), (92, 59, 60), (16, 51, 50), (138, 81, 84), (17, 54, 53), (114, 56, 90), (130, 166, 169, 103, 131), (117, 82, 27), (163, 152, 56), (73, 120, 19), (120, 95, 64), (20, 61, 63), (63, 120, 64), (128, 94, 74), (122, 96, 77), (22, 69, 68), (140, 80, 88), (23, 72, 71), (65, 129, 32), (129, 86, 32), (171, 156, 74), (131, 103, 76), (130, 122, 77), (138, 84, 143), (140, 137, 80), (138, 133, 81), (167, 150, 158), (97, 123, 68), (106, 107, 177, 176, 105), (68, 70, 97), (110, 92, 60), (118, 110, 60), (50, 52, 93), (47, 27, 4), (57, 116, 56), (57, 30, 83), (15, 119, 58), (50, 111, 49), (93, 111, 50), (59, 81, 3), (53, 112, 52), (33, 32, 86), (65, 32, 6), (75, 128, 74), (75, 35, 87), (95, 129, 65), (159, 37, 38), (10, 104, 127), (78, 80, 1), (71, 124, 70), (108, 91, 46), (37, 24, 191, 190, 0), (37, 79, 24), (79, 1, 187, 186, 24), (53, 29, 85), (3, 181, 180, 133, 134), (0, 179, 178, 132, 139), (71, 34, 89), (0, 139, 30), (2, 185, 184, 136, 141), (151, 79, 37), (77, 78, 79), (78, 1, 79), (131, 76, 21), (68, 123, 67), (96, 78, 77), (104, 10, 39), (101, 158, 153), (99, 89, 34), (75, 40, 35), (40, 2, 35), (157, 170, 105), (77, 79, 151), (126, 94, 121), (73, 127, 120), (19, 120, 63), (126, 74, 94), (125, 88, 80), (71, 72, 34), (72, 7, 34), (71, 70, 23), (10, 127, 73), (96, 125, 78), (124, 97, 70), (68, 69, 70), (69, 23, 70), (68, 67, 22), (78, 125, 80), (21, 123, 131), (64, 66, 20), (64, 65, 66), (65, 6, 66), (63, 64, 20), (123, 21, 67), (95, 65, 64), (63, 62, 19), (63, 61, 62), (61, 18, 62), (118, 155, 174), (60, 59, 42), (59, 3, 42), (58, 119, 107), (118, 60, 155), (108, 13, 55), (98, 85, 29), (57, 38, 30), (38, 0, 30), (153, 162, 101), (175, 154, 160), (91, 117, 47), (116, 90, 56), (41, 161, 155), (8, 100, 115), (47, 117, 27), (13, 108, 45), (115, 108, 55), (113, 84, 81), (53, 54, 29), (54, 5, 29), (53, 52, 17), (115, 55, 8), (92, 113, 59), (112, 93, 52), (50, 51, 52), (51, 17, 52), (50, 49, 16), (59, 113, 81), (15, 111, 119), (46, 48, 14), (46, 47, 48), (47, 4, 48), (45, 46, 14), (111, 15, 49), (91, 47, 46), (45, 44, 13), (45, 43, 44), (43, 12, 44), (41, 25, 193, 192, 2), (41, 42, 25), (42, 3, 189, 188, 25), (155, 42, 41), (105, 176, 175, 160), (156, 40, 75), (101, 162, 165, 100, 102), (106, 39, 11), (58, 107, 11), (11, 107, 106), (40, 156, 161), (75, 74, 156), (152, 38, 57), (101, 168, 167, 158), (37, 0, 38), (41, 40, 161), (102, 36, 9), (103, 9, 76), (9, 103, 102), (159, 38, 152), (57, 56, 152), (87, 128, 75), (33, 99, 34), (83, 145, 144, 98, 82), (33, 34, 7), (100, 8, 36), (89, 124, 71), (86, 99, 33), (33, 31, 32), (31, 6, 32), (83, 116, 57), (28, 98, 29), (2, 141, 35), (28, 29, 5), (140, 88, 147), (85, 112, 53), (82, 98, 28), (28, 26, 27), (26, 4, 27), (134, 136, 25), (135, 24, 186, 187, 1), (137, 183, 182, 1, 80), (1, 182, 183, 137, 135), (134, 25, 188, 189, 3), (133, 180, 181, 3, 81), (30, 142, 145, 83), (35, 146, 149, 87), (109, 90, 91, 108), (113, 92, 93, 112), (117, 91, 90, 116), (121, 94, 95, 120), (125, 96, 97, 124), (129, 95, 94, 128), (144, 143, 84, 85, 98), (148, 147, 88, 89, 99), (92, 110, 111, 93), (84, 113, 112, 85), (82, 117, 116, 83), (96, 122, 123, 97), (88, 125, 124, 89), (86, 129, 128, 87), (119, 111, 110, 118), (126, 172, 171, 74), (131, 123, 122, 130), (102, 103, 169, 168, 101), (120, 127, 126, 121), (114, 164, 163, 56), (114, 109, 108, 115), (107, 119, 118, 174, 177), (127, 104, 173, 172, 126), (105, 170, 173, 104, 106), (115, 100, 165, 164, 114), (28, 27, 82), (142, 143, 144, 145), (146, 147, 148, 149), (139, 132, 133, 138), (141, 136, 137, 140), (135, 137, 136, 134), (134, 133, 132, 135), (142, 139, 138, 143), (146, 141, 140, 147), (132, 178, 179, 0, 190, 191, 24), (162, 163, 164, 165), (166, 167, 168, 169), (170, 171, 172, 173), (174, 175, 176, 177), (159, 152, 153, 158), (161, 156, 157, 160), (151, 159, 158, 150), (155, 161, 160, 154), (162, 153, 152, 163), (166, 151, 150, 167), (170, 157, 156, 171), (174, 155, 154, 175), (130, 77, 151)])
me_sand.polygons.foreach_set('material_index', [0, 0, 0, 1, 0, 0, 0, 0, 0, 0, 0, 0, 0, 0, 0, 0, 0, 0, 0, 0, 0, 0, 1, 0, 0, 0, 0, 0, 0, 0, 0, 0, 0, 0, 0, 0, 0, 0, 0, 0, 0, 0, 0, 0, 1, 0, 0, 0, 0, 0, 0, 0, 0, 0, 0, 0, 0, 0, 0, 0, 0, 0, 0, 0, 0, 0, 0, 0, 0, 0, 0, 0, 0, 0, 0, 0, 0, 0, 0, 0, 0, 0, 0, 0, 0, 0, 0, 0, 0, 0, 0, 0, 0, 0, 0, 0, 0, 0, 0, 0, 0, 0, 0, 0, 0, 0, 0, 0, 0, 0, 0, 0, 0, 0, 0, 0, 0, 0, 0, 0, 0, 0, 0, 0, 0, 0, 0, 0, 0, 0, 0, 0, 0, 0, 0, 0, 0, 0, 0, 0, 0, 0, 0, 0, 0, 0, 0, 0, 0, 0, 0, 0, 0, 0, 0, 0, 0, 0, 0, 1, 0, 0, 0, 0, 0, 0, 0, 0, 0, 0, 0, 0, 0, 0, 0, 0, 1, 0, 0, 0, 0, 0, 0, 0, 0, 0, 0, 0, 0, 0, 0, 0, 0, 0, 0, 0, 0, 0, 0, 0, 1, 1, 1, 1, 1, 1, 1, 1, 1, 1, 1, 1, 1, 1, 1, 0, 1, 1, 1, 0, 1, 1, 1, 1, 1, 0, 1, 1, 1, 1, 1, 1, 1, 1, 0, 1, 1, 1, 1, 1, 1, 1, 1, 1, 1, 1, 1, 0])
_uv = me_sand.uv_layers.new(name='UVChannel_1')
_uv.uv.foreach_set('vector', [0.5603, 0.4435, 0.5542, 0.4435, 0.5603, 0.4375, 0.5665, 0.4438, 0.5665, 0.4458, 0.5665, 0.4478, 0.5665, 0.4498, 0.5645, 0.4498, 0.5624, 0.4498, 0.5603, 0.4498, 0.5295, 0.4498, 0.5295, 0.4436, 0.5356, 0.4436, 0.5913, 0.4449, 0.5913, 0.4388, 0.5914, 0.4387, 0.5916, 0.4387, 0.5916, 0.4449, 0.548, 0.4375, 0.548, 0.4435, 0.5421, 0.4435, 0.5913, 0.4375, 0.5913, 0.4436, 0.5851, 0.4436, 0.5727, 0.4498, 0.5727, 0.4438, 0.5787, 0.4438, 0.5603, 0.4188, 0.5542, 0.4188, 0.5603, 0.4127, 0.5666, 0.4252, 0.5603, 0.4313, 0.5603, 0.4252, 0.5666, 0.4252, 0.5666, 0.419, 0.5726, 0.419, 0.5603, 0.4685, 0.5665, 0.4685, 0.5603, 0.4746, 0.5603, 0.4683, 0.5603, 0.4623, 0.5664, 0.4623, 0.5665, 0.4498, 0.5665, 0.456, 0.5603, 0.456, 0.548, 0.4622, 0.5542, 0.456, 0.5541, 0.4621, 0.5295, 0.4251, 0.5295, 0.4189, 0.5356, 0.4189, 0.5356, 0.4189, 0.5417, 0.4188, 0.5356, 0.4251, 0.5419, 0.4251, 0.5419, 0.419, 0.5479, 0.419, 0.5419, 0.4622, 0.548, 0.456, 0.548, 0.4622, 0.5295, 0.4746, 0.5295, 0.4684, 0.5356, 0.4684, 0.548, 0.4438, 0.548, 0.4498, 0.5419, 0.4498, 0.5295, 0.4622, 0.5295, 0.456, 0.5356, 0.456, 0.5479, 0.419, 0.548, 0.4251, 0.5419, 0.4251, 0.5851, 0.4141, 0.5792, 0.4141, 0.5791, 0.4139, 0.5791, 0.4138, 0.5854, 0.4138, 0.5417, 0.4313, 0.5417, 0.4375, 0.5356, 0.4375, 0.5541, 0.4191, 0.5541, 0.4252, 0.548, 0.4251, 0.5727, 0.4746, 0.579, 0.4685, 0.5789, 0.4746, 0.579, 0.4685, 0.579, 0.4622, 0.5851, 0.4622, 0.5913, 0.4622, 0.5913, 0.4684, 0.5851, 0.4684, 0.5851, 0.4684, 0.579, 0.4685, 0.5851, 0.4622, 0.5788, 0.456, 0.5788, 0.4622, 0.5727, 0.4622, 0.5788, 0.419, 0.5788, 0.4251, 0.5727, 0.4251, 0.5913, 0.4127, 0.5913, 0.4189, 0.5851, 0.4189, 0.5727, 0.4435, 0.5727, 0.4375, 0.5788, 0.4375, 0.5913, 0.4251, 0.5913, 0.4313, 0.5851, 0.4313, 0.5851, 0.456, 0.579, 0.456, 0.5851, 0.4498, 0.579, 0.456, 0.579, 0.4498, 0.5851, 0.4498, 0.5666, 0.4681, 0.5666, 0.4621, 0.5727, 0.4622, 0.5728, 0.4188, 0.5665, 0.4188, 0.5727, 0.4127, 0.5726, 0.419, 0.5788, 0.419, 0.5727, 0.4251, 0.548, 0.4438, 0.5419, 0.4498, 0.5419, 0.4438, 0.5727, 0.4435, 0.5665, 0.4435, 0.5727, 0.4375, 0.548, 0.4438, 0.5542, 0.4438, 0.548, 0.4498, 0.5664, 0.4191, 0.5664, 0.4249, 0.5603, 0.4249, 0.579, 0.4251, 0.579, 0.4188, 0.5851, 0.4189, 0.5729, 0.4635, 0.5667, 0.4635, 0.5667, 0.4634, 0.5668, 0.4633, 0.5729, 0.4633, 0.5851, 0.4189, 0.5851, 0.4251, 0.579, 0.4251, 0.5419, 0.4683, 0.5419, 0.4622, 0.548, 0.4622, 0.5481, 0.4683, 0.5419, 0.4683, 0.548, 0.4622, 0.5356, 0.4684, 0.5356, 0.4622, 0.5417, 0.4622, 0.5356, 0.4313, 0.5356, 0.4375, 0.5295, 0.4375, 0.548, 0.4313, 0.5419, 0.4313, 0.548, 0.4251, 0.548, 0.4313, 0.548, 0.4375, 0.5419, 0.4375, 0.5418, 0.4746, 0.5479, 0.4685, 0.548, 0.4746, 0.5356, 0.4684, 0.5417, 0.4685, 0.5356, 0.4746, 0.5417, 0.4622, 0.5417, 0.4685, 0.5356, 0.4684, 0.548, 0.456, 0.548, 0.4498, 0.5542, 0.4498, 0.5356, 0.456, 0.5417, 0.456, 0.5356, 0.4622, 0.5851, 0.4436, 0.5851, 0.4498, 0.579, 0.4498, 0.5851, 0.456, 0.5851, 0.4498, 0.5913, 0.4498, 0.5727, 0.456, 0.5788, 0.456, 0.5727, 0.4622, 0.5727, 0.456, 0.5727, 0.4498, 0.5788, 0.4498, 0.579, 0.4622, 0.579, 0.456, 0.5851, 0.456, 0.5603, 0.4252, 0.5603, 0.4313, 0.5542, 0.4313, 0.5665, 0.4746, 0.5665, 0.4685, 0.5726, 0.4685, 0.5727, 0.4313, 0.5727, 0.4375, 0.5665, 0.4375, 0.5851, 0.4313, 0.579, 0.4313, 0.5851, 0.4251, 0.5417, 0.4188, 0.5417, 0.4252, 0.5356, 0.4251, 0.5603, 0.4313, 0.5603, 0.4375, 0.5583, 0.4375, 0.5562, 0.4375, 0.5542, 0.4375, 0.5603, 0.4313, 0.5665, 0.4313, 0.5603, 0.4375, 0.5665, 0.4313, 0.5665, 0.4375, 0.5645, 0.4375, 0.5624, 0.4375, 0.5603, 0.4375, 0.5356, 0.456, 0.5356, 0.4498, 0.5417, 0.4498, 0.5542, 0.4498, 0.5542, 0.4478, 0.5542, 0.4458, 0.5542, 0.4438, 0.5603, 0.4438, 0.5542, 0.4375, 0.5542, 0.4395, 0.5542, 0.4415, 0.5542, 0.4435, 0.548, 0.4435, 0.5851, 0.4313, 0.5851, 0.4375, 0.579, 0.4375, 0.5542, 0.4375, 0.548, 0.4435, 0.548, 0.4375, 0.5665, 0.4498, 0.5665, 0.4478, 0.5665, 0.4458, 0.5665, 0.4438, 0.5727, 0.4438, 0.5666, 0.4252, 0.5665, 0.4313, 0.5603, 0.4313, 0.5727, 0.4251, 0.5727, 0.4313, 0.5665, 0.4313, 0.5727, 0.4313, 0.5665, 0.4375, 0.5665, 0.4313, 0.5728, 0.4188, 0.5727, 0.4127, 0.5789, 0.4127, 0.5851, 0.4189, 0.579, 0.4188, 0.5851, 0.4127, 0.5788, 0.4251, 0.5727, 0.4313, 0.5727, 0.4251, 0.5665, 0.4685, 0.5665, 0.4746, 0.5603, 0.4746, 0.5603, 0.419, 0.5603, 0.4249, 0.5543, 0.4249, 0.579, 0.4436, 0.579, 0.4375, 0.5851, 0.4375, 0.5727, 0.456, 0.5665, 0.456, 0.5727, 0.4498, 0.5665, 0.456, 0.5665, 0.4498, 0.5727, 0.4498, 0.5664, 0.4623, 0.5664, 0.4683, 0.5603, 0.4683, 0.5727, 0.4251, 0.5665, 0.4313, 0.5666, 0.4252, 0.5728, 0.4683, 0.5788, 0.4622, 0.5788, 0.4683, 0.5727, 0.4746, 0.5726, 0.4685, 0.579, 0.4685, 0.5789, 0.4746, 0.579, 0.4685, 0.5851, 0.4684, 0.5728, 0.4683, 0.5727, 0.4622, 0.5788, 0.4622, 0.5788, 0.4313, 0.5788, 0.4375, 0.5727, 0.4375, 0.5851, 0.4313, 0.5913, 0.4313, 0.5851, 0.4375, 0.5913, 0.4313, 0.5913, 0.4375, 0.5851, 0.4375, 0.5851, 0.4313, 0.5851, 0.4251, 0.5913, 0.4251, 0.5665, 0.4746, 0.5726, 0.4685, 0.5727, 0.4746, 0.5788, 0.4251, 0.5788, 0.4313, 0.5727, 0.4313, 0.579, 0.4313, 0.579, 0.4251, 0.5851, 0.4251, 0.5851, 0.4189, 0.5913, 0.4189, 0.5851, 0.4251, 0.5913, 0.4189, 0.5913, 0.4251, 0.5851, 0.4251, 0.5851, 0.4189, 0.5851, 0.4127, 0.5913, 0.4127, 0.5727, 0.4313, 0.5788, 0.4313, 0.5727, 0.4375, 0.5789, 0.4127, 0.579, 0.4188, 0.5728, 0.4188, 0.5851, 0.4622, 0.5913, 0.456, 0.5913, 0.4622, 0.5851, 0.4622, 0.5851, 0.456, 0.5913, 0.456, 0.5851, 0.456, 0.5913, 0.4498, 0.5913, 0.456, 0.5851, 0.4684, 0.5851, 0.4622, 0.5913, 0.4622, 0.579, 0.4188, 0.5789, 0.4127, 0.5851, 0.4127, 0.579, 0.4622, 0.5851, 0.456, 0.5851, 0.4622, 0.5851, 0.4684, 0.5851, 0.4746, 0.5789, 0.4746, 0.5851, 0.4684, 0.5913, 0.4684, 0.5851, 0.4746, 0.5913, 0.4684, 0.5913, 0.4746, 0.5851, 0.4746, 0.5481, 0.4683, 0.5541, 0.4621, 0.5541, 0.4683, 0.548, 0.4622, 0.548, 0.456, 0.5542, 0.456, 0.548, 0.456, 0.5542, 0.4498, 0.5542, 0.456, 0.548, 0.4746, 0.5479, 0.4685, 0.5542, 0.4685, 0.5481, 0.4683, 0.548, 0.4622, 0.5541, 0.4621, 0.5417, 0.4188, 0.5418, 0.4127, 0.548, 0.4127, 0.5417, 0.4436, 0.5417, 0.4498, 0.5356, 0.4498, 0.548, 0.4313, 0.5542, 0.4313, 0.548, 0.4375, 0.5542, 0.4313, 0.5542, 0.4375, 0.548, 0.4375, 0.5543, 0.4249, 0.5543, 0.419, 0.5603, 0.419, 0.5543, 0.4681, 0.5543, 0.4623, 0.5603, 0.4623, 0.5417, 0.4252, 0.5417, 0.4313, 0.5356, 0.4313, 0.5419, 0.4313, 0.5419, 0.4251, 0.548, 0.4251, 0.5603, 0.456, 0.5603, 0.4621, 0.5541, 0.4621, 0.5542, 0.4127, 0.5542, 0.4188, 0.5481, 0.4188, 0.5356, 0.4313, 0.5417, 0.4313, 0.5356, 0.4375, 0.5418, 0.4127, 0.5417, 0.4188, 0.5356, 0.4189, 0.5481, 0.4188, 0.5417, 0.4188, 0.548, 0.4127, 0.5419, 0.456, 0.5419, 0.4498, 0.548, 0.4498, 0.5356, 0.456, 0.5295, 0.456, 0.5356, 0.4498, 0.5295, 0.456, 0.5295, 0.4498, 0.5356, 0.4498, 0.5356, 0.456, 0.5356, 0.4622, 0.5295, 0.4622, 0.5481, 0.4188, 0.548, 0.4127, 0.5542, 0.4127, 0.5419, 0.4622, 0.5419, 0.456, 0.548, 0.456, 0.5417, 0.456, 0.5417, 0.4622, 0.5356, 0.4622, 0.5356, 0.4684, 0.5295, 0.4684, 0.5356, 0.4622, 0.5295, 0.4684, 0.5295, 0.4622, 0.5356, 0.4622, 0.5356, 0.4684, 0.5356, 0.4746, 0.5295, 0.4746, 0.548, 0.456, 0.5419, 0.456, 0.548, 0.4498, 0.5418, 0.4746, 0.5417, 0.4685, 0.5479, 0.4685, 0.5356, 0.4251, 0.5295, 0.4313, 0.5295, 0.4251, 0.5356, 0.4251, 0.5356, 0.4313, 0.5295, 0.4313, 0.5356, 0.4313, 0.5295, 0.4375, 0.5295, 0.4313, 0.5356, 0.4189, 0.5356, 0.4251, 0.5295, 0.4251, 0.5417, 0.4685, 0.5418, 0.4746, 0.5356, 0.4746, 0.5417, 0.4252, 0.5356, 0.4313, 0.5356, 0.4251, 0.5356, 0.4189, 0.5356, 0.4127, 0.5418, 0.4127, 0.5356, 0.4189, 0.5295, 0.4189, 0.5356, 0.4127, 0.5295, 0.4189, 0.5295, 0.4127, 0.5356, 0.4127, 0.5603, 0.456, 0.5603, 0.4498, 0.5624, 0.4498, 0.5645, 0.4498, 0.5665, 0.4498, 0.5603, 0.456, 0.5542, 0.456, 0.5603, 0.4498, 0.5542, 0.456, 0.5542, 0.4498, 0.5562, 0.4498, 0.5583, 0.4498, 0.5603, 0.4498, 0.5541, 0.4621, 0.5542, 0.456, 0.5603, 0.456, 0.5603, 0.4683, 0.5543, 0.4683, 0.5543, 0.4681, 0.5603, 0.4623, 0.5666, 0.4621, 0.5665, 0.456, 0.5727, 0.456, 0.5729, 0.4141, 0.5668, 0.4141, 0.5667, 0.4139, 0.5667, 0.4138, 0.5729, 0.4138, 0.5603, 0.4685, 0.5603, 0.4746, 0.5542, 0.4746, 0.548, 0.4746, 0.5542, 0.4685, 0.5542, 0.4746, 0.5542, 0.4746, 0.5542, 0.4685, 0.5603, 0.4685, 0.5665, 0.456, 0.5666, 0.4621, 0.5603, 0.4621, 0.5727, 0.456, 0.5727, 0.4622, 0.5666, 0.4621, 0.5541, 0.4252, 0.5542, 0.4313, 0.548, 0.4313, 0.5603, 0.419, 0.5664, 0.419, 0.5664, 0.4191, 0.5603, 0.4249, 0.5603, 0.4313, 0.5542, 0.4375, 0.5542, 0.4313, 0.5603, 0.456, 0.5665, 0.456, 0.5603, 0.4621, 0.5603, 0.4188, 0.5603, 0.4127, 0.5665, 0.4127, 0.5665, 0.4188, 0.5665, 0.4127, 0.5727, 0.4127, 0.5665, 0.4127, 0.5665, 0.4188, 0.5603, 0.4188, 0.5603, 0.4252, 0.5542, 0.4313, 0.5541, 0.4252, 0.548, 0.4313, 0.548, 0.4251, 0.5541, 0.4252, 0.5788, 0.4498, 0.5788, 0.456, 0.5727, 0.456, 0.5851, 0.4436, 0.579, 0.4436, 0.5851, 0.4375, 0.5545, 0.4325, 0.5545, 0.4386, 0.5543, 0.4387, 0.5542, 0.4387, 0.5542, 0.4325, 0.5851, 0.4436, 0.5851, 0.4375, 0.5913, 0.4375, 0.5542, 0.4188, 0.5542, 0.4127, 0.5603, 0.4127, 0.579, 0.4375, 0.579, 0.4313, 0.5851, 0.4313, 0.579, 0.4498, 0.579, 0.4436, 0.5851, 0.4436, 0.5851, 0.4436, 0.5913, 0.4436, 0.5851, 0.4498, 0.5913, 0.4436, 0.5913, 0.4498, 0.5851, 0.4498, 0.5419, 0.4375, 0.5419, 0.4313, 0.548, 0.4313, 0.5356, 0.4436, 0.5417, 0.4436, 0.5356, 0.4498, 0.5665, 0.4498, 0.5727, 0.4438, 0.5727, 0.4498, 0.5356, 0.4436, 0.5356, 0.4498, 0.5295, 0.4498, 0.5727, 0.4435, 0.5788, 0.4375, 0.5788, 0.4435, 0.5417, 0.4498, 0.5417, 0.456, 0.5356, 0.456, 0.5417, 0.4375, 0.5417, 0.4436, 0.5356, 0.4436, 0.5356, 0.4436, 0.5295, 0.4436, 0.5356, 0.4375, 0.5295, 0.4436, 0.5295, 0.4375, 0.5356, 0.4375, 0.5603, 0.4438, 0.5665, 0.4438, 0.5603, 0.4498, 0.5603, 0.4435, 0.5603, 0.4375, 0.5624, 0.4375, 0.5645, 0.4375, 0.5665, 0.4375, 0.5665, 0.4435, 0.5665, 0.4415, 0.5665, 0.4395, 0.5665, 0.4375, 0.5727, 0.4375, 0.5665, 0.4375, 0.5665, 0.4395, 0.5665, 0.4415, 0.5665, 0.4435, 0.5603, 0.4435, 0.5603, 0.4438, 0.5603, 0.4498, 0.5583, 0.4498, 0.5562, 0.4498, 0.5542, 0.4498, 0.5542, 0.4438, 0.5542, 0.4458, 0.5542, 0.4478, 0.5542, 0.4498, 0.548, 0.4498, 0.548, 0.4375, 0.5421, 0.4435, 0.5419, 0.4435, 0.5419, 0.4375, 0.5727, 0.4498, 0.5787, 0.4438, 0.5788, 0.4438, 0.5788, 0.4498, 0.5545, 0.4141, 0.5545, 0.4201, 0.5542, 0.4202, 0.5542, 0.4138, 0.5545, 0.4511, 0.5545, 0.4572, 0.5542, 0.4572, 0.5542, 0.4511, 0.5542, 0.4263, 0.5542, 0.4202, 0.5545, 0.4201, 0.5545, 0.4263, 0.5913, 0.4633, 0.5913, 0.4572, 0.5916, 0.4572, 0.5916, 0.4635, 0.5913, 0.4263, 0.5913, 0.4201, 0.5916, 0.4201, 0.5916, 0.4263, 0.5916, 0.4511, 0.5916, 0.4572, 0.5913, 0.4572, 0.5913, 0.4511, 0.5543, 0.4387, 0.5545, 0.4388, 0.5545, 0.4449, 0.5542, 0.4449, 0.5542, 0.4387, 0.5914, 0.4387, 0.5913, 0.4386, 0.5913, 0.4325, 0.5916, 0.4325, 0.5916, 0.4387, 0.5545, 0.4572, 0.5545, 0.4633, 0.5542, 0.4635, 0.5542, 0.4572, 0.5545, 0.4449, 0.5545, 0.4511, 0.5542, 0.4511, 0.5542, 0.4449, 0.5542, 0.4325, 0.5542, 0.4263, 0.5545, 0.4263, 0.5545, 0.4325, 0.5913, 0.4201, 0.5913, 0.4141, 0.5916, 0.4138, 0.5916, 0.4201, 0.5913, 0.4325, 0.5913, 0.4263, 0.5916, 0.4263, 0.5916, 0.4325, 0.5916, 0.4449, 0.5916, 0.4511, 0.5913, 0.4511, 0.5913, 0.4449, 0.5604, 0.4635, 0.5542, 0.4635, 0.5545, 0.4633, 0.5606, 0.4633, 0.5728, 0.4683, 0.5666, 0.4683, 0.5666, 0.4681, 0.5727, 0.4622, 0.5854, 0.4138, 0.5916, 0.4138, 0.5913, 0.4141, 0.5851, 0.4141, 0.5729, 0.4138, 0.5791, 0.4138, 0.5791, 0.4139, 0.5789, 0.4141, 0.5729, 0.4141, 0.5916, 0.4635, 0.5851, 0.4635, 0.5854, 0.4633, 0.5913, 0.4633, 0.5479, 0.419, 0.5541, 0.419, 0.5541, 0.4191, 0.548, 0.4251, 0.5604, 0.4141, 0.5545, 0.4141, 0.5542, 0.4138, 0.5606, 0.4138, 0.5667, 0.4635, 0.5604, 0.4635, 0.5606, 0.4633, 0.5666, 0.4633, 0.5667, 0.4634, 0.5851, 0.4635, 0.5791, 0.4635, 0.5791, 0.4634, 0.5792, 0.4633, 0.5854, 0.4633, 0.5729, 0.4633, 0.5789, 0.4633, 0.5791, 0.4634, 0.5791, 0.4635, 0.5729, 0.4635, 0.5606, 0.4138, 0.5667, 0.4138, 0.5667, 0.4139, 0.5666, 0.4141, 0.5604, 0.4141, 0.5356, 0.4436, 0.5356, 0.4375, 0.5417, 0.4375, 0.5561, 0.4391, 0.5559, 0.4392, 0.5559, 0.4392, 0.5559, 0.4391, 0.5927, 0.4393, 0.5928, 0.4392, 0.5928, 0.4392, 0.5928, 0.4393, 0.562, 0.4391, 0.5682, 0.4391, 0.5682, 0.4393, 0.562, 0.4393, 0.5867, 0.4393, 0.5805, 0.4393, 0.5805, 0.4391, 0.5867, 0.4391, 0.5744, 0.4391, 0.5805, 0.4391, 0.5805, 0.4393, 0.5744, 0.4393, 0.5744, 0.4393, 0.5682, 0.4393, 0.5682, 0.4391, 0.5744, 0.4391, 0.5561, 0.4391, 0.562, 0.4391, 0.562, 0.4393, 0.5559, 0.4393, 0.5927, 0.4393, 0.5867, 0.4393, 0.5867, 0.4391, 0.5928, 0.4391, 0.5542, 0.4435, 0.5542, 0.4415, 0.5542, 0.4395, 0.5542, 0.4375, 0.5562, 0.4375, 0.5583, 0.4375, 0.5603, 0.4375, 0.5678, 0.4131, 0.5677, 0.4132, 0.5677, 0.4131, 0.5677, 0.4131, 0.5802, 0.4131, 0.5801, 0.4132, 0.5801, 0.4131, 0.5801, 0.4131, 0.5799, 0.4623, 0.5801, 0.4622, 0.5801, 0.4623, 0.5801, 0.4623, 0.5676, 0.4623, 0.5677, 0.4622, 0.5677, 0.4623, 0.5677, 0.4623, 0.5739, 0.4192, 0.5676, 0.4192, 0.5678, 0.419, 0.5739, 0.419, 0.5739, 0.4561, 0.5802, 0.4561, 0.5799, 0.4564, 0.5739, 0.4564, 0.5802, 0.4192, 0.5739, 0.4192, 0.5739, 0.419, 0.5799, 0.419, 0.5676, 0.4561, 0.5739, 0.4561, 0.5739, 0.4564, 0.5678, 0.4564, 0.5678, 0.4131, 0.5678, 0.419, 0.5676, 0.4192, 0.5676, 0.4132, 0.5802, 0.4131, 0.5802, 0.4192, 0.5799, 0.419, 0.5799, 0.4132, 0.5799, 0.4623, 0.5799, 0.4564, 0.5802, 0.4561, 0.5802, 0.4622, 0.5676, 0.4623, 0.5676, 0.4561, 0.5678, 0.4564, 0.5678, 0.4622, 0.5726, 0.419, 0.5727, 0.4251, 0.5666, 0.4252])
me_sand.materials.append(mat_sand)
me_sand.materials.append(mat_07___default)
me_sand.use_remesh_preserve_volume = False
me_sand.use_remesh_preserve_attributes = False
me_sand.use_mirror_vertex_groups = False
me_sand.update()
me_circle = bpy.data.meshes.new('Circle')
me_circle.from_pydata([(0.1485, 0.1447, 0.09814), (-0.1504, 0.1447, 0.09814), (-0.1504, -0.1542, 0.09814), (0.1485, -0.1542, 0.09814), (-0.0009394, 0.2066, 0.09814), (-0.0009398, -0.2161, 0.09814), (-0.06779, 0.1958, 0.09814), (-0.1182, 0.1711, 0.09814), (0.06591, -0.2053, 0.09814), (0.1163, -0.1806, 0.09814), (0.1163, 0.1711, 0.09814), (0.06591, 0.1958, 0.09814), (-0.1182, -0.1806, 0.09814), (-0.06779, -0.2053, 0.09814), (0.1749, 0.1125, 0.09814), (0.1996, 0.0621, 0.09814), (0.2104, -0.004749, 0.09814), (0.1996, -0.0716, 0.09814), (0.1749, -0.122, 0.09814), (-0.1768, 0.1125, 0.09814), (-0.2015, 0.0621, 0.09814), (-0.2123, -0.004749, 0.09814), (-0.2015, -0.0716, 0.09814), (-0.1768, -0.122, 0.09814), (0.1575, 0.1537, 0.09814), (-0.1594, 0.1537, 0.09814), (-0.1594, -0.1632, 0.09814), (0.1575, -0.1632, 0.09814), (-0.0009394, 0.2193, 0.09814), (-0.0009398, -0.2288, 0.09814), (-0.0718, 0.2078, 0.09814), (-0.1252, 0.1817, 0.09814), (0.06992, -0.2173, 0.09814), (0.1234, -0.1912, 0.09814), (0.1234, 0.1817, 0.09814), (0.06992, 0.2078, 0.09814), (-0.1252, -0.1912, 0.09814), (-0.0718, -0.2173, 0.09814), (0.1855, 0.1195, 0.09814), (0.2116, 0.06611, 0.09814), (0.2231, -0.004749, 0.09814), (0.2116, -0.07561, 0.09814), (0.1855, -0.129, 0.09814), (-0.1874, 0.1195, 0.09814), (-0.2135, 0.06611, 0.09814), (-0.225, -0.004749, 0.09814), (-0.2135, -0.07561, 0.09814), (-0.1874, -0.129, 0.09814)], [], [(4, 11, 35, 28), (17, 41, 40, 16), (10, 0, 24, 34), (5, 13, 37, 29), (18, 42, 41, 17), (11, 10, 34, 35), (3, 27, 42, 18), (19, 1, 25, 43), (12, 2, 26, 36), (2, 23, 47, 26), (20, 19, 43, 44), (13, 12, 36, 37), (6, 4, 28, 30), (21, 20, 44, 45), (14, 38, 24, 0), (7, 6, 30, 31), (22, 21, 45, 46), (1, 7, 31, 25), (15, 39, 38, 14), (8, 5, 29, 32), (23, 22, 46, 47), (3, 9, 33, 27), (16, 40, 39, 15), (9, 8, 32, 33)])
_uv = me_circle.uv_layers.new(name='UVChannel_1')
_uv.uv.foreach_set('vector', [0.5611, 0.4693, 0.5709, 0.4677, 0.5715, 0.4695, 0.5611, 0.4712, 0.5906, 0.4285, 0.5923, 0.4279, 0.594, 0.4383, 0.5921, 0.4383, 0.5783, 0.4641, 0.5831, 0.4602, 0.5844, 0.4616, 0.5794, 0.4657, 0.5611, 0.4072, 0.5513, 0.4088, 0.5507, 0.407, 0.5611, 0.4054, 0.5869, 0.421, 0.5885, 0.42, 0.5923, 0.4279, 0.5906, 0.4285, 0.5709, 0.4677, 0.5783, 0.4641, 0.5794, 0.4657, 0.5715, 0.4695, 0.5831, 0.4163, 0.5844, 0.415, 0.5885, 0.42, 0.5869, 0.421, 0.5352, 0.4555, 0.5391, 0.4602, 0.5378, 0.4616, 0.5337, 0.4565, 0.5439, 0.4124, 0.5391, 0.4163, 0.5378, 0.415, 0.5428, 0.4109, 0.5391, 0.4163, 0.5352, 0.421, 0.5337, 0.42, 0.5378, 0.415, 0.5316, 0.4481, 0.5352, 0.4555, 0.5337, 0.4565, 0.5298, 0.4487, 0.5513, 0.4088, 0.5439, 0.4124, 0.5428, 0.4109, 0.5507, 0.407, 0.5513, 0.4677, 0.5611, 0.4693, 0.5611, 0.4712, 0.5507, 0.4695, 0.53, 0.4383, 0.5316, 0.4481, 0.5298, 0.4487, 0.5282, 0.4383, 0.5869, 0.4555, 0.5885, 0.4565, 0.5844, 0.4616, 0.5831, 0.4602, 0.5439, 0.4641, 0.5513, 0.4677, 0.5507, 0.4695, 0.5428, 0.4657, 0.5316, 0.4285, 0.53, 0.4383, 0.5282, 0.4383, 0.5298, 0.4279, 0.5391, 0.4602, 0.5439, 0.4641, 0.5428, 0.4657, 0.5378, 0.4616, 0.5906, 0.4481, 0.5923, 0.4487, 0.5885, 0.4565, 0.5869, 0.4555, 0.5709, 0.4088, 0.5611, 0.4072, 0.5611, 0.4054, 0.5715, 0.407, 0.5352, 0.421, 0.5316, 0.4285, 0.5298, 0.4279, 0.5337, 0.42, 0.5831, 0.4163, 0.5783, 0.4124, 0.5794, 0.4109, 0.5844, 0.415, 0.5921, 0.4383, 0.594, 0.4383, 0.5923, 0.4487, 0.5906, 0.4481, 0.5783, 0.4124, 0.5709, 0.4088, 0.5715, 0.407, 0.5794, 0.4109])
me_circle.materials.append(mat_07___default)
me_circle.use_remesh_preserve_volume = False
me_circle.use_remesh_preserve_attributes = False
me_circle.use_mirror_vertex_groups = False
me_circle.update()

# ---- objects
ob_sandbox = bpy.data.objects.new('Sandbox', me_box)
ob_sand = bpy.data.objects.new('Sand', me_sand)
ob_circle = bpy.data.objects.new('Circle', me_circle)

# ---- transforms, parenting, visibility, modifiers, constraints
ob_sandbox.location = (0.0, 0.0, 0.0)
ob_sandbox.color = (0.8, 0.8, 0.8, 1.0)
ob_sandbox.lineart.crease_threshold = 0.0
ob_sand.parent = ob_sandbox
ob_sand.location = (0.0, 0.0, -0.08134)
ob_sand.color = (0.8, 0.8, 0.8, 1.0)
ob_sand.lineart.crease_threshold = 0.0
_m = ob_sand.modifiers.new('Auto Smooth', 'NODES')
_m.node_group = ng_auto_smooth
_gi = [s.identifier for s in ng_auto_smooth.interface.items_tree if s.item_type == 'SOCKET' and s.in_out == 'INPUT']
_m[_gi[1]] = 0.5236  # Angle
ob_circle.parent = ob_sand
ob_circle.matrix_parent_inverse = Matrix(((1.0, -0.0, 0.0, -0.0), (-0.0, 1.0, -0.0, 0.0), (0.0, -0.0, 1.0, 0.08134), (-0.0, 0.0, -0.0, 1.0)))
ob_circle.location = (0.0, 0.0, -0.08134)
ob_circle.color = (0.8, 0.8, 0.8, 1.0)
ob_circle.lineart.crease_threshold = 0.0
_m = ob_circle.modifiers.new('Auto Smooth', 'NODES')
_m.node_group = ng_auto_smooth
_gi = [s.identifier for s in ng_auto_smooth.interface.items_tree if s.item_type == 'SOCKET' and s.in_out == 'INPUT']
_m[_gi[1]] = 0.5236  # Angle

# ---- collection membership
col_collection.objects.link(ob_sandbox)
col_collection.objects.link(ob_sand)
col_collection.objects.link(ob_circle)

# ---- scene / render settings (as saved in the file)
scene.frame_start = 1; scene.frame_end = 250; scene.frame_set(1)
scene.render.engine = 'BLENDER_EEVEE_NEXT'
scene.render.fps = 30
scene.cycles.use_denoising = False
scene.cycles.samples = 128
scene.cycles.sampling_pattern = 'TABULATED_SOBOL'
scene.cycles.use_adaptive_sampling = False
scene.cycles.use_light_tree = False
scene.view_settings.view_transform = 'Filmic'
bpy.context.view_layer.update()

# ---- added for rendering (the .blend has no active camera and no usable light): camera, sun
cam_auto = bpy.data.cameras.new('AutoCamera')
cam_auto.lens = 50.0
cam_auto.sensor_width = 36.0
cam_auto.clip_end = 1000.0
ob_auto_camera = bpy.data.objects.new('AutoCamera', cam_auto)
scene.collection.objects.link(ob_auto_camera)
ob_auto_camera.location = (4.34469, -5.21363, 3.68048)
ob_auto_camera.rotation_euler = (1.09748, -7.21219e-08, 0.694738)
scene.camera = ob_auto_camera
light_auto_sun = bpy.data.lights.new('AutoSun', 'SUN')
light_auto_sun.energy = 3.0
light_auto_sun.angle = 0.0523599
ob_auto_sun = bpy.data.objects.new('AutoSun', light_auto_sun)
scene.collection.objects.link(ob_auto_sun)
ob_auto_sun.rotation_euler = (0.872665, 0.174533, 0.523599)
bpy.context.view_layer.update()

